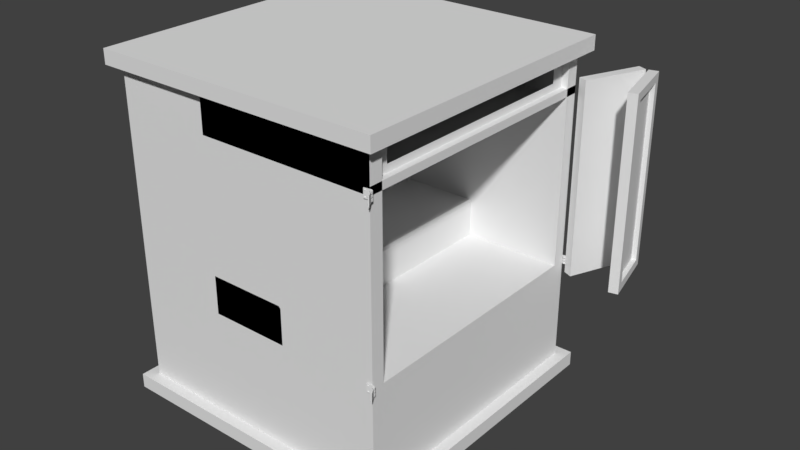 # Source: altar.blend  (saved by Blender 2.78.0; exported with 4.5.12 LTS)
import bpy
from mathutils import Matrix  # noqa: F401  (used for matrix-valued properties, if any)

bpy.ops.wm.read_factory_settings(use_empty=True)
scene = bpy.context.scene
scene.name = 'Scene'

# ---- collections
col_collection_1 = bpy.data.collections.new('Collection 1'); scene.collection.children.link(col_collection_1)

# ---- materials (node trees are filled in below, after node groups)
mat_material = bpy.data.materials.new('Material')
mat_material.alpha_threshold = 0.0
mat_material.use_transparent_shadow = False
mat_material.roughness = 0.5
mat_material.line_color = (0.0, 0.0, 0.0, 1.0)

# ---- material node trees

# ---- world
world_world = bpy.data.worlds.new('World'); scene.world = world_world
world_world.color = (0.05088, 0.05088, 0.05088)
world_world.use_sun_shadow = False
world_world.sun_shadow_jitter_overblur = 0.0
world_world.cycles.sampling_method = 'MANUAL'

# ---- meshes
me_cube_011 = bpy.data.meshes.new('Cube.011')
me_cube_011.from_pydata([(103.3, 0.6805, 0.9088), (103.3, 0.7383, 1.043), (103.9, 0.6854, 1.126), (103.3, 0.6289, 1.076), (103.3, 0.7225, 1.293), (103.3, 0.6549, 1.313), (102.9, 0.6997, 0.8893), (102.9, 0.66, 0.9012), (102.9, 0.6297, 0.9993), (103.4, 0.6495, 0.9687), (103.4, 0.7137, 0.9494), (102.9, 0.7337, 0.9681), (103.7, 0.6827, 0.9984), (103.7, 0.7167, 1.077), (103.7, 0.6524, 1.097), (102.9, 0.6204, 1.146), (102.9, 0.749, 1.108), (103.7, 0.7074, 1.224), (103.4, 0.7385, 1.175), (103.4, 0.6344, 1.206), (103.7, 0.6676, 1.236), (102.9, 0.7397, 1.254), (103.4, 0.6894, 1.334), (102.9, 0.6357, 1.286), (102.9, 0.7094, 1.353), (102.9, 0.6697, 1.364), (103.3, 0.6805, 2.781), (103.3, 0.7383, 2.915), (103.9, 0.6854, 2.999), (103.3, 0.6289, 2.948), (103.3, 0.7225, 3.165), (103.3, 0.6549, 3.185), (102.9, 0.6997, 2.762), (102.9, 0.66, 2.773), (102.9, 0.6297, 2.872), (103.4, 0.6495, 2.841), (103.4, 0.7137, 2.822), (102.9, 0.7337, 2.84), (103.7, 0.6827, 2.871), (103.7, 0.7167, 2.95), (103.7, 0.6524, 2.969), (102.9, 0.6204, 3.018), (102.9, 0.749, 2.98), (103.7, 0.7074, 3.096), (103.4, 0.7385, 3.047), (103.4, 0.6344, 3.079), (103.7, 0.6676, 3.108), (102.9, 0.7397, 3.127), (103.4, 0.6894, 3.206), (102.9, 0.6357, 3.158), (102.9, 0.7094, 3.225), (102.9, 0.6697, 3.237), (102.0, 0.5496, 0.7057), (102.0, 0.5496, 1.625), (102.0, 1.192, 0.7057), (102.0, 1.192, 1.625), (102.9, 0.5496, 0.7057), (102.9, 0.5496, 1.625), (102.9, 1.192, 0.7057), (102.9, 1.192, 1.625), (102.0, 1.192, 2.547), (102.0, 1.192, 1.628), (102.0, 0.5496, 2.547), (102.0, 0.5496, 1.628), (102.0, 0.5496, 1.464), (102.0, 0.5496, 0.8676), (102.0, 1.192, 0.8676), (102.0, 1.192, 1.464), (102.9, 1.192, 0.8676), (102.9, 1.192, 1.464), (102.9, 0.5496, 0.8676), (102.9, 0.5496, 1.464), (102.9, 0.5496, 1.628), (102.9, 0.5496, 2.547), (102.9, 1.192, 1.628), (102.9, 1.192, 2.547), (102.0, 0.5496, 2.385), (102.0, 0.5496, 1.789), (102.0, 1.192, 1.789), (102.0, 1.192, 2.385), (102.9, 1.192, 1.789), (102.9, 1.192, 2.385), (102.9, 0.5496, 1.789), (102.9, 0.5496, 2.385), (102.0, 1.192, 3.47), (102.0, 1.192, 2.55), (102.0, 0.5496, 3.47), (102.0, 0.5496, 2.55), (102.9, 0.5496, 2.55), (102.9, 0.5496, 3.47), (102.9, 1.192, 2.55), (102.9, 1.192, 3.47), (102.0, 0.5496, 3.308), (102.0, 0.5496, 2.712), (102.0, 1.192, 2.712), (102.0, 1.192, 3.308), (102.9, 1.192, 2.712), (102.9, 1.192, 3.308), (102.9, 0.5496, 2.712), (102.9, 0.5496, 3.308), (102.0, 1.192, 3.308), (102.9, 1.192, 3.308), (102.0, 1.192, 3.415), (102.9, 1.192, 3.415)], [], [(0, 7, 6), (0, 6, 10), (0, 10, 12), (0, 12, 9), (1, 11, 16), (2, 13, 17), (3, 14, 19), (1, 16, 18), (2, 17, 20), (3, 19, 15), (4, 21, 24), (5, 22, 25), (23, 5, 25), (25, 22, 24), (22, 4, 24), (15, 19, 23), (19, 5, 23), (20, 22, 5), (20, 17, 22), (17, 4, 22), (18, 21, 4), (18, 16, 21), (19, 20, 5), (19, 14, 20), (14, 2, 20), (17, 18, 4), (17, 13, 18), (13, 1, 18), (8, 3, 15), (9, 14, 3), (9, 12, 14), (12, 2, 14), (12, 13, 2), (12, 10, 13), (10, 1, 13), (10, 11, 1), (10, 6, 11), (8, 9, 3), (8, 7, 9), (7, 0, 9), (26, 33, 32), (26, 32, 36), (26, 36, 38), (26, 38, 35), (27, 37, 42), (28, 39, 43), (29, 40, 45), (27, 42, 44), (28, 43, 46), (29, 45, 41), (30, 47, 50), (31, 48, 51), (49, 31, 51), (51, 48, 50), (48, 30, 50), (41, 45, 49), (45, 31, 49), (46, 48, 31), (46, 43, 48), (43, 30, 48), (44, 47, 30), (44, 42, 47), (45, 46, 31), (45, 40, 46), (40, 28, 46), (43, 44, 30), (43, 39, 44), (39, 27, 44), (34, 29, 41), (35, 40, 29), (35, 38, 40), (38, 28, 40), (38, 39, 28), (38, 36, 39), (36, 27, 39), (36, 37, 27), (36, 32, 37), (34, 35, 29), (34, 33, 35), (33, 26, 35), (56, 70, 65, 52), (54, 66, 68, 58), (58, 68, 70, 56), (52, 65, 66, 54), (54, 58, 56, 52), (59, 55, 53, 57), (71, 57, 53, 64), (72, 82, 77, 63), (69, 59, 57, 71), (67, 55, 59, 69), (71, 64, 65, 70), (69, 71, 70, 68), (64, 67, 66, 65), (64, 53, 55, 67), (61, 78, 80, 74), (74, 80, 82, 72), (63, 77, 78, 61), (61, 74, 72, 63), (75, 60, 62, 73), (83, 73, 62, 76), (81, 75, 73, 83), (79, 60, 75, 81), (83, 76, 77, 82), (81, 83, 82, 80), (76, 79, 78, 77), (76, 62, 60, 79), (88, 98, 93, 87), (85, 94, 96, 90), (90, 96, 98, 88), (87, 93, 94, 85), (85, 90, 88, 87), (91, 84, 86, 89), (99, 89, 86, 92), (97, 91, 89, 99), (95, 84, 91, 97), (99, 92, 93, 98), (97, 99, 98, 96), (92, 95, 94, 93), (92, 86, 84, 95), (100, 101, 103, 102)])
me_cube_011.polygons.foreach_set('use_smooth', [1, 1, 1, 1, 1, 1, 1, 1, 1, 1, 1, 1, 1, 1, 1, 1, 1, 1, 1, 1, 1, 1, 1, 1, 1, 1, 1, 1, 1, 1, 1, 1, 1, 1, 1, 1, 1, 1, 1, 1, 1, 1, 1, 1, 1, 1, 1, 1, 1, 1, 1, 1, 1, 1, 1, 1, 1, 1, 1, 1, 1, 1, 1, 1, 1, 1, 1, 1, 1, 1, 1, 1, 1, 1, 1, 1, 1, 1, 1, 1, 0, 0, 0, 0, 0, 0, 0, 0, 0, 0, 0, 0, 0, 0, 0, 0, 0, 0, 0, 0, 0, 0, 0, 0, 0, 0, 0, 0, 0, 0, 0, 0, 0, 0, 0, 0, 0, 0, 0, 0])
me_cube_011.use_remesh_preserve_volume = False
me_cube_011.use_remesh_preserve_attributes = False
me_cube_011.use_mirror_vertex_groups = False
me_cube_011.update()
me_cube_010 = bpy.data.meshes.new('Cube.010')
me_cube_010.from_pydata([(102.0, 1.192, 3.308), (102.9, 1.192, 3.308), (102.0, 1.192, 3.308), (102.9, 1.192, 3.308), (110.2, 1.802, 2.754), (110.7, 1.849, 2.887), (110.7, 1.786, 2.973), (109.7, 1.76, 2.923), (110.6, 1.837, 3.137), (110.0, 1.782, 3.16), (110.0, 1.835, 2.733), (109.7, 1.802, 2.747), (109.4, 1.778, 2.846), (110.0, 1.774, 2.816), (110.5, 1.826, 2.794), (110.3, 1.862, 2.811), (110.5, 1.789, 2.845), (110.8, 1.816, 2.922), (110.3, 1.764, 2.944), (109.3, 1.771, 2.993), (110.4, 1.875, 2.95), (110.7, 1.809, 3.07), (110.8, 1.847, 3.019), (109.8, 1.762, 3.054), (110.4, 1.777, 3.083), (110.4, 1.868, 3.097), (110.3, 1.807, 3.179), (109.5, 1.784, 3.132), (110.1, 1.844, 3.196), (109.7, 1.811, 3.21), (110.2, 1.796, 0.8751), (110.7, 1.843, 1.007), (110.7, 1.78, 1.094), (109.7, 1.755, 1.044), (110.6, 1.831, 1.258), (110.0, 1.776, 1.28), (110.0, 1.829, 0.854), (109.7, 1.796, 0.8673), (109.4, 1.772, 0.9665), (110.0, 1.768, 0.9362), (110.5, 1.82, 0.9146), (110.3, 1.856, 0.9316), (110.5, 1.783, 0.9654), (110.8, 1.811, 1.043), (110.3, 1.758, 1.065), (109.3, 1.765, 1.114), (110.4, 1.869, 1.071), (110.7, 1.803, 1.19), (110.8, 1.841, 1.139), (109.9, 1.756, 1.174), (110.4, 1.771, 1.204), (110.4, 1.862, 1.218), (110.3, 1.801, 1.3), (109.5, 1.778, 1.253), (110.1, 1.838, 1.317), (109.8, 1.806, 1.33), (101.8, 1.186, 0.8597), (101.8, 1.188, 1.456), (102.6, 1.149, 0.8615), (102.6, 1.151, 1.457), (101.8, 1.189, 1.781), (101.8, 1.191, 2.377), (102.6, 1.152, 1.783), (102.6, 1.154, 2.379), (101.8, 1.192, 2.704), (101.8, 1.193, 3.3), (102.6, 1.155, 2.706), (102.6, 1.157, 3.302), (104.5, 1.432, 0.6872), (104.5, 1.435, 1.607), (110.2, 1.95, 0.665), (110.2, 1.953, 1.585), (105.3, 1.395, 0.689), (105.3, 1.398, 1.609), (110.9, 1.913, 0.6668), (110.9, 1.916, 1.587), (110.2, 1.956, 2.506), (110.2, 1.953, 1.587), (104.5, 1.437, 2.529), (104.5, 1.435, 1.609), (104.5, 1.434, 1.445), (104.5, 1.432, 0.8491), (110.2, 1.95, 0.8269), (110.2, 1.952, 1.423), (110.9, 1.914, 0.8287), (110.9, 1.916, 1.425), (105.3, 1.396, 0.8509), (105.3, 1.398, 1.447), (105.3, 1.398, 1.611), (105.3, 1.401, 2.531), (110.9, 1.916, 1.589), (110.9, 1.919, 2.508), (104.5, 1.437, 2.367), (104.5, 1.435, 1.771), (110.2, 1.953, 1.749), (110.2, 1.955, 2.345), (110.9, 1.917, 1.75), (110.9, 1.919, 2.346), (105.3, 1.399, 1.773), (105.3, 1.401, 2.369), (110.2, 1.958, 3.429), (110.2, 1.956, 2.509), (104.5, 1.44, 3.451), (104.5, 1.437, 2.532), (105.3, 1.401, 2.534), (105.3, 1.404, 3.453), (110.9, 1.919, 2.511), (110.9, 1.922, 3.431), (104.5, 1.44, 3.29), (104.5, 1.438, 2.694), (110.2, 1.956, 2.671), (110.2, 1.958, 3.267), (110.9, 1.92, 2.673), (110.9, 1.922, 3.269), (105.3, 1.402, 2.695), (105.3, 1.403, 3.291), (105.3, 1.396, 0.8509), (105.3, 1.398, 1.447), (104.5, 1.432, 0.8491), (104.5, 1.434, 1.445), (105.3, 1.399, 1.773), (105.3, 1.401, 2.369), (104.5, 1.435, 1.771), (104.5, 1.437, 2.367), (105.3, 1.402, 2.695), (105.3, 1.404, 3.291), (104.5, 1.438, 2.694), (104.5, 1.44, 3.29), (102.8, 1.394, 2.695), (101.9, 1.311, 2.699), (102.2, 1.361, 2.697), (104.3, 1.2, 2.704), (105.1, 1.28, 2.701), (104.9, 1.232, 2.703), (102.9, 1.397, 3.291), (101.9, 1.311, 3.295), (102.2, 1.362, 3.293), (104.2, 1.2, 3.3), (105.1, 1.281, 3.297), (104.8, 1.234, 3.299), (102.9, 1.391, 1.773), (101.9, 1.308, 1.776), (102.2, 1.358, 1.774), (104.3, 1.197, 1.782), (105.1, 1.277, 1.778), (104.9, 1.23, 1.78), (102.9, 1.394, 2.368), (101.9, 1.308, 2.372), (102.2, 1.359, 2.37), (104.3, 1.197, 2.378), (105.1, 1.278, 2.374), (104.9, 1.231, 2.376), (105.1, 1.278, 1.452), (104.2, 1.195, 1.456), (104.8, 1.229, 1.454), (102.0, 1.31, 1.45), (102.8, 1.39, 1.447), (102.2, 1.357, 1.448), (102.8, 1.387, 0.8508), (101.9, 1.306, 0.8542), (102.2, 1.355, 0.8521), (104.2, 1.192, 0.8599), (105.1, 1.279, 0.8562), (104.8, 1.227, 0.8585), (101.8, 1.193, 3.3), (102.6, 1.157, 3.302), (104.5, 1.44, 3.29), (105.3, 1.404, 3.291), (104.8, 1.234, 3.299), (105.1, 1.281, 3.297), (102.9, 1.397, 3.291), (102.2, 1.362, 3.293), (104.2, 1.2, 3.3), (101.9, 1.311, 3.295), (101.8, 1.194, 3.407), (102.6, 1.157, 3.409), (104.5, 1.44, 3.397), (105.3, 1.404, 3.399), (104.8, 1.234, 3.406), (105.1, 1.281, 3.404), (102.9, 1.397, 3.398), (102.2, 1.362, 3.4), (104.2, 1.201, 3.408), (101.9, 1.311, 3.402), (102.6, 1.149, 0.758), (101.8, 1.185, 0.7562), (105.3, 1.396, 0.7474), (104.5, 1.432, 0.7456), (104.8, 1.227, 0.755), (105.1, 1.278, 0.7527), (104.2, 1.192, 0.7564), (102.8, 1.387, 0.7472), (102.2, 1.354, 0.7486), (101.9, 1.306, 0.7507)], [], [(0, 1, 3, 2), (4, 11, 10), (4, 10, 14), (4, 14, 16), (4, 16, 13), (5, 15, 20), (6, 17, 21), (7, 18, 23), (5, 20, 22), (6, 21, 24), (7, 23, 19), (8, 25, 28), (9, 26, 29), (27, 9, 29), (29, 26, 28), (26, 8, 28), (19, 23, 27), (23, 9, 27), (24, 26, 9), (24, 21, 26), (21, 8, 26), (22, 25, 8), (22, 20, 25), (23, 24, 9), (23, 18, 24), (18, 6, 24), (21, 22, 8), (21, 17, 22), (17, 5, 22), (12, 7, 19), (13, 18, 7), (13, 16, 18), (16, 6, 18), (16, 17, 6), (16, 14, 17), (14, 5, 17), (14, 15, 5), (14, 10, 15), (12, 13, 7), (12, 11, 13), (11, 4, 13), (30, 37, 36), (30, 36, 40), (30, 40, 42), (30, 42, 39), (31, 41, 46), (32, 43, 47), (33, 44, 49), (31, 46, 48), (32, 47, 50), (33, 49, 45), (34, 51, 54), (35, 52, 55), (53, 35, 55), (55, 52, 54), (52, 34, 54), (45, 49, 53), (49, 35, 53), (50, 52, 35), (50, 47, 52), (47, 34, 52), (48, 51, 34), (48, 46, 51), (49, 50, 35), (49, 44, 50), (44, 32, 50), (47, 48, 34), (47, 43, 48), (43, 31, 48), (38, 33, 45), (39, 44, 33), (39, 42, 44), (42, 32, 44), (42, 43, 32), (42, 40, 43), (40, 31, 43), (40, 41, 31), (40, 36, 41), (38, 39, 33), (38, 37, 39), (37, 30, 39), (64, 65, 135, 129), (59, 58, 161, 153), (60, 61, 147, 141), (72, 86, 81, 68), (70, 82, 84, 74), (74, 84, 86, 72), (68, 81, 82, 70), (70, 74, 72, 68), (75, 71, 69, 73), (87, 73, 69, 80), (88, 98, 93, 79), (85, 75, 73, 87), (83, 71, 75, 85), (87, 80, 81, 86), (85, 87, 86, 84), (83, 85, 84, 82), (80, 83, 82, 81), (80, 69, 71, 83), (77, 94, 96, 90), (90, 96, 98, 88), (79, 93, 94, 77), (77, 90, 88, 79), (91, 76, 78, 89), (99, 89, 78, 92), (97, 91, 89, 99), (95, 76, 91, 97), (99, 92, 93, 98), (97, 99, 98, 96), (95, 97, 96, 94), (92, 95, 94, 93), (92, 78, 76, 95), (104, 114, 109, 103), (101, 110, 112, 106), (106, 112, 114, 104), (103, 109, 110, 101), (101, 106, 104, 103), (107, 100, 102, 105), (115, 105, 102, 108), (113, 107, 105, 115), (111, 100, 107, 113), (115, 108, 109, 114), (113, 115, 114, 112), (111, 113, 112, 110), (108, 111, 110, 109), (108, 102, 100, 111), (119, 117, 116, 118), (123, 121, 120, 122), (127, 125, 124, 126), (160, 158, 191, 192), (62, 60, 141, 143), (63, 62, 143, 149), (66, 64, 129, 131), (56, 57, 155, 159), (156, 152, 117, 119), (67, 66, 131, 137), (57, 59, 153, 155), (144, 140, 122, 120), (135, 65, 164, 173), (136, 135, 173, 171), (128, 134, 127, 126), (138, 132, 124, 125), (146, 150, 121, 123), (61, 63, 149, 147), (140, 146, 123, 122), (150, 144, 120, 121), (152, 162, 116, 117), (56, 159, 193, 185), (158, 156, 119, 118), (138, 125, 167, 169), (125, 127, 166, 167), (132, 138, 139, 133), (133, 139, 137, 131), (134, 128, 130, 136), (136, 130, 129, 135), (128, 132, 133, 130), (130, 133, 131, 129), (150, 146, 148, 151), (151, 148, 147, 149), (144, 150, 151, 145), (145, 151, 149, 143), (146, 140, 142, 148), (148, 142, 141, 147), (140, 144, 145, 142), (142, 145, 143, 141), (162, 152, 154, 163), (163, 154, 153, 161), (156, 158, 160, 157), (157, 160, 159, 155), (118, 116, 186, 187), (159, 160, 192, 193), (152, 156, 157, 154), (154, 157, 155, 153), (132, 128, 126, 124), (166, 170, 180, 176), (172, 168, 178, 182), (173, 164, 174, 183), (168, 169, 179, 178), (134, 136, 171, 170), (67, 137, 172, 165), (127, 134, 170, 166), (139, 138, 169, 168), (137, 139, 168, 172), (180, 179, 177, 176), (174, 175, 182, 183), (179, 180, 181, 178), (178, 181, 183, 182), (171, 173, 183, 181), (170, 171, 181, 180), (169, 167, 177, 179), (167, 166, 176, 177), (165, 172, 182, 175), (184, 185, 193, 190), (189, 191, 187, 186), (191, 189, 188, 192), (192, 188, 190, 193), (116, 162, 189, 186), (58, 56, 185, 184), (162, 163, 188, 189), (163, 161, 190, 188), (158, 118, 187, 191), (161, 58, 184, 190)])
me_cube_010.polygons.foreach_set('use_smooth', [0, 1, 1, 1, 1, 1, 1, 1, 1, 1, 1, 1, 1, 1, 1, 1, 1, 1, 1, 1, 1, 1, 1, 1, 1, 1, 1, 1, 1, 1, 1, 1, 1, 1, 1, 1, 1, 1, 1, 1, 1, 1, 1, 1, 1, 1, 1, 1, 1, 1, 1, 1, 1, 1, 1, 1, 1, 1, 1, 1, 1, 1, 1, 1, 1, 1, 1, 1, 1, 1, 1, 1, 1, 1, 1, 1, 1, 1, 1, 1, 1, 0, 0, 0, 0, 0, 0, 0, 0, 0, 0, 0, 0, 0, 0, 0, 0, 0, 0, 0, 0, 0, 0, 0, 0, 0, 0, 0, 0, 0, 0, 0, 0, 0, 0, 0, 0, 0, 0, 0, 0, 0, 0, 0, 0, 0, 0, 0, 0, 0, 0, 0, 0, 0, 0, 0, 0, 0, 0, 0, 0, 0, 0, 0, 0, 0, 0, 0, 0, 0, 0, 0, 0, 0, 0, 0, 0, 0, 0, 0, 0, 0, 0, 0, 0, 0, 0, 0, 0, 0, 0, 0, 0, 0, 0, 0, 0, 0, 0, 0, 0, 0, 0, 0, 0, 0, 0, 0, 0, 0, 0, 0, 0, 0, 0, 0, 0, 0, 0, 0, 0, 0])
me_cube_010.use_remesh_preserve_volume = False
me_cube_010.use_remesh_preserve_attributes = False
me_cube_010.use_mirror_vertex_groups = False
me_cube_010.update()
me_cube_009 = bpy.data.meshes.new('Cube.009')
me_cube_009.from_pydata([(102.0, 1.192, 3.308), (102.9, 1.192, 3.308), (102.0, 1.192, 3.308), (102.9, 1.192, 3.308), (110.2, 1.802, 2.754), (110.7, 1.849, 2.887), (110.7, 1.786, 2.973), (109.7, 1.76, 2.923), (110.6, 1.837, 3.137), (110.0, 1.782, 3.16), (110.0, 1.835, 2.733), (109.7, 1.802, 2.747), (109.4, 1.778, 2.846), (110.0, 1.774, 2.816), (110.5, 1.826, 2.794), (110.3, 1.862, 2.811), (110.5, 1.789, 2.845), (110.8, 1.816, 2.922), (110.3, 1.764, 2.944), (109.3, 1.771, 2.993), (110.4, 1.875, 2.95), (110.7, 1.809, 3.07), (110.8, 1.847, 3.019), (109.8, 1.762, 3.054), (110.4, 1.777, 3.083), (110.4, 1.868, 3.097), (110.3, 1.807, 3.179), (109.5, 1.784, 3.132), (110.1, 1.844, 3.196), (109.7, 1.811, 3.21), (110.2, 1.796, 0.8751), (110.7, 1.843, 1.007), (110.7, 1.78, 1.094), (109.7, 1.755, 1.044), (110.6, 1.831, 1.258), (110.0, 1.776, 1.28), (110.0, 1.829, 0.854), (109.7, 1.796, 0.8673), (109.4, 1.772, 0.9665), (110.0, 1.768, 0.9362), (110.5, 1.82, 0.9146), (110.3, 1.856, 0.9316), (110.5, 1.783, 0.9654), (110.8, 1.811, 1.043), (110.3, 1.758, 1.065), (109.3, 1.765, 1.114), (110.4, 1.869, 1.071), (110.7, 1.803, 1.19), (110.8, 1.841, 1.139), (109.9, 1.756, 1.174), (110.4, 1.771, 1.204), (110.4, 1.862, 1.218), (110.3, 1.801, 1.3), (109.5, 1.778, 1.253), (110.1, 1.838, 1.317), (109.8, 1.806, 1.33), (101.8, 1.186, 0.8597), (101.8, 1.188, 1.456), (102.6, 1.149, 0.8615), (102.6, 1.151, 1.457), (101.8, 1.189, 1.781), (101.8, 1.191, 2.377), (102.6, 1.152, 1.783), (102.6, 1.154, 2.379), (101.8, 1.192, 2.704), (101.8, 1.193, 3.3), (102.6, 1.155, 2.706), (102.6, 1.157, 3.302), (104.5, 1.432, 0.6872), (104.5, 1.435, 1.607), (110.2, 1.95, 0.665), (110.2, 1.953, 1.585), (105.3, 1.395, 0.689), (105.3, 1.398, 1.609), (110.9, 1.913, 0.6668), (110.9, 1.916, 1.587), (110.2, 1.956, 2.506), (110.2, 1.953, 1.587), (104.5, 1.437, 2.529), (104.5, 1.435, 1.609), (104.5, 1.434, 1.445), (104.5, 1.432, 0.8491), (110.2, 1.95, 0.8269), (110.2, 1.952, 1.423), (110.9, 1.914, 0.8287), (110.9, 1.916, 1.425), (105.3, 1.396, 0.8509), (105.3, 1.398, 1.447), (105.3, 1.398, 1.611), (105.3, 1.401, 2.531), (110.9, 1.916, 1.589), (110.9, 1.919, 2.508), (104.5, 1.437, 2.367), (104.5, 1.435, 1.771), (110.2, 1.953, 1.749), (110.2, 1.955, 2.345), (110.9, 1.917, 1.75), (110.9, 1.919, 2.346), (105.3, 1.399, 1.773), (105.3, 1.401, 2.369), (110.2, 1.958, 3.429), (110.2, 1.956, 2.509), (104.5, 1.44, 3.451), (104.5, 1.437, 2.532), (105.3, 1.401, 2.534), (105.3, 1.404, 3.453), (110.9, 1.919, 2.511), (110.9, 1.922, 3.431), (104.5, 1.44, 3.29), (104.5, 1.438, 2.694), (110.2, 1.956, 2.671), (110.2, 1.958, 3.267), (110.9, 1.92, 2.673), (110.9, 1.922, 3.269), (105.3, 1.402, 2.695), (105.3, 1.403, 3.291), (105.3, 1.396, 0.8509), (105.3, 1.398, 1.447), (104.5, 1.432, 0.8491), (104.5, 1.434, 1.445), (105.3, 1.399, 1.773), (105.3, 1.401, 2.369), (104.5, 1.435, 1.771), (104.5, 1.437, 2.367), (105.3, 1.402, 2.695), (105.3, 1.404, 3.291), (104.5, 1.438, 2.694), (104.5, 1.44, 3.29), (102.8, 1.394, 2.695), (101.9, 1.311, 2.699), (102.2, 1.361, 2.697), (104.3, 1.2, 2.704), (105.1, 1.28, 2.701), (104.9, 1.232, 2.703), (102.9, 1.397, 3.291), (101.9, 1.311, 3.295), (102.2, 1.362, 3.293), (104.2, 1.2, 3.3), (105.1, 1.281, 3.297), (104.8, 1.234, 3.299), (102.9, 1.391, 1.773), (101.9, 1.308, 1.776), (102.2, 1.358, 1.774), (104.3, 1.197, 1.782), (105.1, 1.277, 1.778), (104.9, 1.23, 1.78), (102.9, 1.394, 2.368), (101.9, 1.308, 2.372), (102.2, 1.359, 2.37), (104.3, 1.197, 2.378), (105.1, 1.278, 2.374), (104.9, 1.231, 2.376), (105.1, 1.278, 1.452), (104.2, 1.195, 1.456), (104.8, 1.229, 1.454), (102.0, 1.31, 1.45), (102.8, 1.39, 1.447), (102.2, 1.357, 1.448), (102.8, 1.387, 0.8508), (101.9, 1.306, 0.8542), (102.2, 1.355, 0.8521), (104.2, 1.192, 0.8599), (105.1, 1.279, 0.8562), (104.8, 1.227, 0.8585), (101.8, 1.193, 3.3), (102.6, 1.157, 3.302), (104.5, 1.44, 3.29), (105.3, 1.404, 3.291), (104.8, 1.234, 3.299), (105.1, 1.281, 3.297), (102.9, 1.397, 3.291), (102.2, 1.362, 3.293), (104.2, 1.2, 3.3), (101.9, 1.311, 3.295), (101.8, 1.194, 3.407), (102.6, 1.157, 3.409), (104.5, 1.44, 3.397), (105.3, 1.404, 3.399), (104.8, 1.234, 3.406), (105.1, 1.281, 3.404), (102.9, 1.397, 3.398), (102.2, 1.362, 3.4), (104.2, 1.201, 3.408), (101.9, 1.311, 3.402), (102.6, 1.149, 0.758), (101.8, 1.185, 0.7562), (105.3, 1.396, 0.7474), (104.5, 1.432, 0.7456), (104.8, 1.227, 0.755), (105.1, 1.278, 0.7527), (104.2, 1.192, 0.7564), (102.8, 1.387, 0.7472), (102.2, 1.354, 0.7486), (101.9, 1.306, 0.7507)], [], [(0, 1, 3, 2), (4, 11, 10), (4, 10, 14), (4, 14, 16), (4, 16, 13), (5, 15, 20), (6, 17, 21), (7, 18, 23), (5, 20, 22), (6, 21, 24), (7, 23, 19), (8, 25, 28), (9, 26, 29), (27, 9, 29), (29, 26, 28), (26, 8, 28), (19, 23, 27), (23, 9, 27), (24, 26, 9), (24, 21, 26), (21, 8, 26), (22, 25, 8), (22, 20, 25), (23, 24, 9), (23, 18, 24), (18, 6, 24), (21, 22, 8), (21, 17, 22), (17, 5, 22), (12, 7, 19), (13, 18, 7), (13, 16, 18), (16, 6, 18), (16, 17, 6), (16, 14, 17), (14, 5, 17), (14, 15, 5), (14, 10, 15), (12, 13, 7), (12, 11, 13), (11, 4, 13), (30, 37, 36), (30, 36, 40), (30, 40, 42), (30, 42, 39), (31, 41, 46), (32, 43, 47), (33, 44, 49), (31, 46, 48), (32, 47, 50), (33, 49, 45), (34, 51, 54), (35, 52, 55), (53, 35, 55), (55, 52, 54), (52, 34, 54), (45, 49, 53), (49, 35, 53), (50, 52, 35), (50, 47, 52), (47, 34, 52), (48, 51, 34), (48, 46, 51), (49, 50, 35), (49, 44, 50), (44, 32, 50), (47, 48, 34), (47, 43, 48), (43, 31, 48), (38, 33, 45), (39, 44, 33), (39, 42, 44), (42, 32, 44), (42, 43, 32), (42, 40, 43), (40, 31, 43), (40, 41, 31), (40, 36, 41), (38, 39, 33), (38, 37, 39), (37, 30, 39), (64, 65, 135, 129), (59, 58, 161, 153), (60, 61, 147, 141), (72, 86, 81, 68), (70, 82, 84, 74), (74, 84, 86, 72), (68, 81, 82, 70), (70, 74, 72, 68), (75, 71, 69, 73), (87, 73, 69, 80), (88, 98, 93, 79), (85, 75, 73, 87), (83, 71, 75, 85), (87, 80, 81, 86), (85, 87, 86, 84), (83, 85, 84, 82), (80, 83, 82, 81), (80, 69, 71, 83), (77, 94, 96, 90), (90, 96, 98, 88), (79, 93, 94, 77), (77, 90, 88, 79), (91, 76, 78, 89), (99, 89, 78, 92), (97, 91, 89, 99), (95, 76, 91, 97), (99, 92, 93, 98), (97, 99, 98, 96), (95, 97, 96, 94), (92, 95, 94, 93), (92, 78, 76, 95), (104, 114, 109, 103), (101, 110, 112, 106), (106, 112, 114, 104), (103, 109, 110, 101), (101, 106, 104, 103), (107, 100, 102, 105), (115, 105, 102, 108), (113, 107, 105, 115), (111, 100, 107, 113), (115, 108, 109, 114), (113, 115, 114, 112), (111, 113, 112, 110), (108, 111, 110, 109), (108, 102, 100, 111), (119, 117, 116, 118), (123, 121, 120, 122), (127, 125, 124, 126), (160, 158, 191, 192), (62, 60, 141, 143), (63, 62, 143, 149), (66, 64, 129, 131), (56, 57, 155, 159), (156, 152, 117, 119), (67, 66, 131, 137), (57, 59, 153, 155), (144, 140, 122, 120), (135, 65, 164, 173), (136, 135, 173, 171), (128, 134, 127, 126), (138, 132, 124, 125), (146, 150, 121, 123), (61, 63, 149, 147), (140, 146, 123, 122), (150, 144, 120, 121), (152, 162, 116, 117), (56, 159, 193, 185), (158, 156, 119, 118), (138, 125, 167, 169), (125, 127, 166, 167), (132, 138, 139, 133), (133, 139, 137, 131), (134, 128, 130, 136), (136, 130, 129, 135), (128, 132, 133, 130), (130, 133, 131, 129), (150, 146, 148, 151), (151, 148, 147, 149), (144, 150, 151, 145), (145, 151, 149, 143), (146, 140, 142, 148), (148, 142, 141, 147), (140, 144, 145, 142), (142, 145, 143, 141), (162, 152, 154, 163), (163, 154, 153, 161), (156, 158, 160, 157), (157, 160, 159, 155), (118, 116, 186, 187), (159, 160, 192, 193), (152, 156, 157, 154), (154, 157, 155, 153), (132, 128, 126, 124), (166, 170, 180, 176), (172, 168, 178, 182), (173, 164, 174, 183), (168, 169, 179, 178), (134, 136, 171, 170), (67, 137, 172, 165), (127, 134, 170, 166), (139, 138, 169, 168), (137, 139, 168, 172), (180, 179, 177, 176), (174, 175, 182, 183), (179, 180, 181, 178), (178, 181, 183, 182), (171, 173, 183, 181), (170, 171, 181, 180), (169, 167, 177, 179), (167, 166, 176, 177), (165, 172, 182, 175), (184, 185, 193, 190), (189, 191, 187, 186), (191, 189, 188, 192), (192, 188, 190, 193), (116, 162, 189, 186), (58, 56, 185, 184), (162, 163, 188, 189), (163, 161, 190, 188), (158, 118, 187, 191), (161, 58, 184, 190)])
me_cube_009.polygons.foreach_set('use_smooth', [0, 1, 1, 1, 1, 1, 1, 1, 1, 1, 1, 1, 1, 1, 1, 1, 1, 1, 1, 1, 1, 1, 1, 1, 1, 1, 1, 1, 1, 1, 1, 1, 1, 1, 1, 1, 1, 1, 1, 1, 1, 1, 1, 1, 1, 1, 1, 1, 1, 1, 1, 1, 1, 1, 1, 1, 1, 1, 1, 1, 1, 1, 1, 1, 1, 1, 1, 1, 1, 1, 1, 1, 1, 1, 1, 1, 1, 1, 1, 1, 1, 0, 0, 0, 0, 0, 0, 0, 0, 0, 0, 0, 0, 0, 0, 0, 0, 0, 0, 0, 0, 0, 0, 0, 0, 0, 0, 0, 0, 0, 0, 0, 0, 0, 0, 0, 0, 0, 0, 0, 0, 0, 0, 0, 0, 0, 0, 0, 0, 0, 0, 0, 0, 0, 0, 0, 0, 0, 0, 0, 0, 0, 0, 0, 0, 0, 0, 0, 0, 0, 0, 0, 0, 0, 0, 0, 0, 0, 0, 0, 0, 0, 0, 0, 0, 0, 0, 0, 0, 0, 0, 0, 0, 0, 0, 0, 0, 0, 0, 0, 0, 0, 0, 0, 0, 0, 0, 0, 0, 0, 0, 0, 0, 0, 0, 0, 0, 0, 0, 0, 0, 0])
me_cube_009.use_remesh_preserve_volume = False
me_cube_009.use_remesh_preserve_attributes = False
me_cube_009.use_mirror_vertex_groups = False
me_cube_009.update()
me_cube_008 = bpy.data.meshes.new('Cube.008')
me_cube_008.from_pydata([(103.3, 0.6805, 0.9088), (103.3, 0.7383, 1.043), (103.9, 0.6854, 1.126), (103.3, 0.6289, 1.076), (103.3, 0.7225, 1.293), (103.3, 0.6549, 1.313), (102.9, 0.6997, 0.8893), (102.9, 0.66, 0.9012), (102.9, 0.6297, 0.9993), (103.4, 0.6495, 0.9687), (103.4, 0.7137, 0.9494), (102.9, 0.7337, 0.9681), (103.7, 0.6827, 0.9984), (103.7, 0.7167, 1.077), (103.7, 0.6524, 1.097), (102.9, 0.6204, 1.146), (102.9, 0.749, 1.108), (103.7, 0.7074, 1.224), (103.4, 0.7385, 1.175), (103.4, 0.6344, 1.206), (103.7, 0.6676, 1.236), (102.9, 0.7397, 1.254), (103.4, 0.6894, 1.334), (102.9, 0.6357, 1.286), (102.9, 0.7094, 1.353), (102.9, 0.6697, 1.364), (103.3, 0.6805, 2.781), (103.3, 0.7383, 2.915), (103.9, 0.6854, 2.999), (103.3, 0.6289, 2.948), (103.3, 0.7225, 3.165), (103.3, 0.6549, 3.185), (102.9, 0.6997, 2.762), (102.9, 0.66, 2.773), (102.9, 0.6297, 2.872), (103.4, 0.6495, 2.841), (103.4, 0.7137, 2.822), (102.9, 0.7337, 2.84), (103.7, 0.6827, 2.871), (103.7, 0.7167, 2.95), (103.7, 0.6524, 2.969), (102.9, 0.6204, 3.018), (102.9, 0.749, 2.98), (103.7, 0.7074, 3.096), (103.4, 0.7385, 3.047), (103.4, 0.6344, 3.079), (103.7, 0.6676, 3.108), (102.9, 0.7397, 3.127), (103.4, 0.6894, 3.206), (102.9, 0.6357, 3.158), (102.9, 0.7094, 3.225), (102.9, 0.6697, 3.237), (102.0, 0.5496, 0.7057), (102.0, 0.5496, 1.625), (102.0, 1.192, 0.7057), (102.0, 1.192, 1.625), (102.9, 0.5496, 0.7057), (102.9, 0.5496, 1.625), (102.9, 1.192, 0.7057), (102.9, 1.192, 1.625), (102.0, 1.192, 2.547), (102.0, 1.192, 1.628), (102.0, 0.5496, 2.547), (102.0, 0.5496, 1.628), (102.0, 0.5496, 1.464), (102.0, 0.5496, 0.8676), (102.0, 1.192, 0.8676), (102.0, 1.192, 1.464), (102.9, 1.192, 0.8676), (102.9, 1.192, 1.464), (102.9, 0.5496, 0.8676), (102.9, 0.5496, 1.464), (102.9, 0.5496, 1.628), (102.9, 0.5496, 2.547), (102.9, 1.192, 1.628), (102.9, 1.192, 2.547), (102.0, 0.5496, 2.385), (102.0, 0.5496, 1.789), (102.0, 1.192, 1.789), (102.0, 1.192, 2.385), (102.9, 1.192, 1.789), (102.9, 1.192, 2.385), (102.9, 0.5496, 1.789), (102.9, 0.5496, 2.385), (102.0, 1.192, 3.47), (102.0, 1.192, 2.55), (102.0, 0.5496, 3.47), (102.0, 0.5496, 2.55), (102.9, 0.5496, 2.55), (102.9, 0.5496, 3.47), (102.9, 1.192, 2.55), (102.9, 1.192, 3.47), (102.0, 0.5496, 3.308), (102.0, 0.5496, 2.712), (102.0, 1.192, 2.712), (102.0, 1.192, 3.308), (102.9, 1.192, 2.712), (102.9, 1.192, 3.308), (102.9, 0.5496, 2.712), (102.9, 0.5496, 3.308), (102.0, 1.192, 3.308), (102.9, 1.192, 3.308), (102.0, 1.192, 3.415), (102.9, 1.192, 3.415)], [], [(0, 7, 6), (0, 6, 10), (0, 10, 12), (0, 12, 9), (1, 11, 16), (2, 13, 17), (3, 14, 19), (1, 16, 18), (2, 17, 20), (3, 19, 15), (4, 21, 24), (5, 22, 25), (23, 5, 25), (25, 22, 24), (22, 4, 24), (15, 19, 23), (19, 5, 23), (20, 22, 5), (20, 17, 22), (17, 4, 22), (18, 21, 4), (18, 16, 21), (19, 20, 5), (19, 14, 20), (14, 2, 20), (17, 18, 4), (17, 13, 18), (13, 1, 18), (8, 3, 15), (9, 14, 3), (9, 12, 14), (12, 2, 14), (12, 13, 2), (12, 10, 13), (10, 1, 13), (10, 11, 1), (10, 6, 11), (8, 9, 3), (8, 7, 9), (7, 0, 9), (26, 33, 32), (26, 32, 36), (26, 36, 38), (26, 38, 35), (27, 37, 42), (28, 39, 43), (29, 40, 45), (27, 42, 44), (28, 43, 46), (29, 45, 41), (30, 47, 50), (31, 48, 51), (49, 31, 51), (51, 48, 50), (48, 30, 50), (41, 45, 49), (45, 31, 49), (46, 48, 31), (46, 43, 48), (43, 30, 48), (44, 47, 30), (44, 42, 47), (45, 46, 31), (45, 40, 46), (40, 28, 46), (43, 44, 30), (43, 39, 44), (39, 27, 44), (34, 29, 41), (35, 40, 29), (35, 38, 40), (38, 28, 40), (38, 39, 28), (38, 36, 39), (36, 27, 39), (36, 37, 27), (36, 32, 37), (34, 35, 29), (34, 33, 35), (33, 26, 35), (56, 70, 65, 52), (54, 66, 68, 58), (58, 68, 70, 56), (52, 65, 66, 54), (54, 58, 56, 52), (59, 55, 53, 57), (71, 57, 53, 64), (72, 82, 77, 63), (69, 59, 57, 71), (67, 55, 59, 69), (71, 64, 65, 70), (69, 71, 70, 68), (64, 67, 66, 65), (64, 53, 55, 67), (61, 78, 80, 74), (74, 80, 82, 72), (63, 77, 78, 61), (61, 74, 72, 63), (75, 60, 62, 73), (83, 73, 62, 76), (81, 75, 73, 83), (79, 60, 75, 81), (83, 76, 77, 82), (81, 83, 82, 80), (76, 79, 78, 77), (76, 62, 60, 79), (88, 98, 93, 87), (85, 94, 96, 90), (90, 96, 98, 88), (87, 93, 94, 85), (85, 90, 88, 87), (91, 84, 86, 89), (99, 89, 86, 92), (97, 91, 89, 99), (95, 84, 91, 97), (99, 92, 93, 98), (97, 99, 98, 96), (92, 95, 94, 93), (92, 86, 84, 95), (100, 101, 103, 102)])
me_cube_008.polygons.foreach_set('use_smooth', [1, 1, 1, 1, 1, 1, 1, 1, 1, 1, 1, 1, 1, 1, 1, 1, 1, 1, 1, 1, 1, 1, 1, 1, 1, 1, 1, 1, 1, 1, 1, 1, 1, 1, 1, 1, 1, 1, 1, 1, 1, 1, 1, 1, 1, 1, 1, 1, 1, 1, 1, 1, 1, 1, 1, 1, 1, 1, 1, 1, 1, 1, 1, 1, 1, 1, 1, 1, 1, 1, 1, 1, 1, 1, 1, 1, 1, 1, 1, 1, 0, 0, 0, 0, 0, 0, 0, 0, 0, 0, 0, 0, 0, 0, 0, 0, 0, 0, 0, 0, 0, 0, 0, 0, 0, 0, 0, 0, 0, 0, 0, 0, 0, 0, 0, 0, 0, 0, 0, 0])
me_cube_008.use_remesh_preserve_volume = False
me_cube_008.use_remesh_preserve_attributes = False
me_cube_008.use_mirror_vertex_groups = False
me_cube_008.update()
me_cube_000 = bpy.data.meshes.new('Cube.000')
me_cube_000.from_pydata([(103.3, 0.6805, 0.9088), (103.3, 0.7383, 1.043), (103.9, 0.6854, 1.126), (103.3, 0.6289, 1.076), (103.3, 0.7225, 1.293), (103.3, 0.6549, 1.313), (102.9, 0.6997, 0.8893), (102.9, 0.66, 0.9012), (102.9, 0.6297, 0.9993), (103.4, 0.6495, 0.9687), (103.4, 0.7137, 0.9494), (102.9, 0.7337, 0.9681), (103.7, 0.6827, 0.9984), (103.7, 0.7167, 1.077), (103.7, 0.6524, 1.097), (102.9, 0.6204, 1.146), (102.9, 0.749, 1.108), (103.7, 0.7074, 1.224), (103.4, 0.7385, 1.175), (103.4, 0.6344, 1.206), (103.7, 0.6676, 1.236), (102.9, 0.7397, 1.254), (103.4, 0.6894, 1.334), (102.9, 0.6357, 1.286), (102.9, 0.7094, 1.353), (102.9, 0.6697, 1.364), (103.3, 0.6805, 2.781), (103.3, 0.7383, 2.915), (103.9, 0.6854, 2.999), (103.3, 0.6289, 2.948), (103.3, 0.7225, 3.165), (103.3, 0.6549, 3.185), (102.9, 0.6997, 2.762), (102.9, 0.66, 2.773), (102.9, 0.6297, 2.872), (103.4, 0.6495, 2.841), (103.4, 0.7137, 2.822), (102.9, 0.7337, 2.84), (103.7, 0.6827, 2.871), (103.7, 0.7167, 2.95), (103.7, 0.6524, 2.969), (102.9, 0.6204, 3.018), (102.9, 0.749, 2.98), (103.7, 0.7074, 3.096), (103.4, 0.7385, 3.047), (103.4, 0.6344, 3.079), (103.7, 0.6676, 3.108), (102.9, 0.7397, 3.127), (103.4, 0.6894, 3.206), (102.9, 0.6357, 3.158), (102.9, 0.7094, 3.225), (102.9, 0.6697, 3.237), (102.0, 0.5496, 0.7057), (102.0, 0.5496, 1.625), (102.0, 1.192, 0.7057), (102.0, 1.192, 1.625), (102.9, 0.5496, 0.7057), (102.9, 0.5496, 1.625), (102.9, 1.192, 0.7057), (102.9, 1.192, 1.625), (102.0, 1.192, 2.547), (102.0, 1.192, 1.628), (102.0, 0.5496, 2.547), (102.0, 0.5496, 1.628), (102.0, 0.5496, 1.464), (102.0, 0.5496, 0.8676), (102.0, 1.192, 0.8676), (102.0, 1.192, 1.464), (102.9, 1.192, 0.8676), (102.9, 1.192, 1.464), (102.9, 0.5496, 0.8676), (102.9, 0.5496, 1.464), (102.9, 0.5496, 1.628), (102.9, 0.5496, 2.547), (102.9, 1.192, 1.628), (102.9, 1.192, 2.547), (102.0, 0.5496, 2.385), (102.0, 0.5496, 1.789), (102.0, 1.192, 1.789), (102.0, 1.192, 2.385), (102.9, 1.192, 1.789), (102.9, 1.192, 2.385), (102.9, 0.5496, 1.789), (102.9, 0.5496, 2.385), (102.0, 1.192, 3.47), (102.0, 1.192, 2.55), (102.0, 0.5496, 3.47), (102.0, 0.5496, 2.55), (102.9, 0.5496, 2.55), (102.9, 0.5496, 3.47), (102.9, 1.192, 2.55), (102.9, 1.192, 3.47), (102.0, 0.5496, 3.308), (102.0, 0.5496, 2.712), (102.0, 1.192, 2.712), (102.0, 1.192, 3.308), (102.9, 1.192, 2.712), (102.9, 1.192, 3.308), (102.9, 0.5496, 2.712), (102.9, 0.5496, 3.308), (102.0, 1.192, 3.308), (102.9, 1.192, 3.308), (102.0, 1.192, 3.415), (102.9, 1.192, 3.415)], [], [(0, 7, 6), (0, 6, 10), (0, 10, 12), (0, 12, 9), (1, 11, 16), (2, 13, 17), (3, 14, 19), (1, 16, 18), (2, 17, 20), (3, 19, 15), (4, 21, 24), (5, 22, 25), (23, 5, 25), (25, 22, 24), (22, 4, 24), (15, 19, 23), (19, 5, 23), (20, 22, 5), (20, 17, 22), (17, 4, 22), (18, 21, 4), (18, 16, 21), (19, 20, 5), (19, 14, 20), (14, 2, 20), (17, 18, 4), (17, 13, 18), (13, 1, 18), (8, 3, 15), (9, 14, 3), (9, 12, 14), (12, 2, 14), (12, 13, 2), (12, 10, 13), (10, 1, 13), (10, 11, 1), (10, 6, 11), (8, 9, 3), (8, 7, 9), (7, 0, 9), (26, 33, 32), (26, 32, 36), (26, 36, 38), (26, 38, 35), (27, 37, 42), (28, 39, 43), (29, 40, 45), (27, 42, 44), (28, 43, 46), (29, 45, 41), (30, 47, 50), (31, 48, 51), (49, 31, 51), (51, 48, 50), (48, 30, 50), (41, 45, 49), (45, 31, 49), (46, 48, 31), (46, 43, 48), (43, 30, 48), (44, 47, 30), (44, 42, 47), (45, 46, 31), (45, 40, 46), (40, 28, 46), (43, 44, 30), (43, 39, 44), (39, 27, 44), (34, 29, 41), (35, 40, 29), (35, 38, 40), (38, 28, 40), (38, 39, 28), (38, 36, 39), (36, 27, 39), (36, 37, 27), (36, 32, 37), (34, 35, 29), (34, 33, 35), (33, 26, 35), (56, 70, 65, 52), (54, 66, 68, 58), (58, 68, 70, 56), (52, 65, 66, 54), (54, 58, 56, 52), (59, 55, 53, 57), (71, 57, 53, 64), (72, 82, 77, 63), (69, 59, 57, 71), (67, 55, 59, 69), (71, 64, 65, 70), (69, 71, 70, 68), (64, 67, 66, 65), (64, 53, 55, 67), (61, 78, 80, 74), (74, 80, 82, 72), (63, 77, 78, 61), (61, 74, 72, 63), (75, 60, 62, 73), (83, 73, 62, 76), (81, 75, 73, 83), (79, 60, 75, 81), (83, 76, 77, 82), (81, 83, 82, 80), (76, 79, 78, 77), (76, 62, 60, 79), (88, 98, 93, 87), (85, 94, 96, 90), (90, 96, 98, 88), (87, 93, 94, 85), (85, 90, 88, 87), (91, 84, 86, 89), (99, 89, 86, 92), (97, 91, 89, 99), (95, 84, 91, 97), (99, 92, 93, 98), (97, 99, 98, 96), (92, 95, 94, 93), (92, 86, 84, 95), (100, 101, 103, 102)])
me_cube_000.polygons.foreach_set('use_smooth', [1, 1, 1, 1, 1, 1, 1, 1, 1, 1, 1, 1, 1, 1, 1, 1, 1, 1, 1, 1, 1, 1, 1, 1, 1, 1, 1, 1, 1, 1, 1, 1, 1, 1, 1, 1, 1, 1, 1, 1, 1, 1, 1, 1, 1, 1, 1, 1, 1, 1, 1, 1, 1, 1, 1, 1, 1, 1, 1, 1, 1, 1, 1, 1, 1, 1, 1, 1, 1, 1, 1, 1, 1, 1, 1, 1, 1, 1, 1, 1, 0, 0, 0, 0, 0, 0, 0, 0, 0, 0, 0, 0, 0, 0, 0, 0, 0, 0, 0, 0, 0, 0, 0, 0, 0, 0, 0, 0, 0, 0, 0, 0, 0, 0, 0, 0, 0, 0, 0, 0])
me_cube_000.use_remesh_preserve_volume = False
me_cube_000.use_remesh_preserve_attributes = False
me_cube_000.use_mirror_vertex_groups = False
me_cube_000.update()
me_cube_007 = bpy.data.meshes.new('Cube.007')
me_cube_007.from_pydata([(102.0, 1.192, 3.308), (102.9, 1.192, 3.308), (102.0, 1.192, 3.308), (102.9, 1.192, 3.308), (110.2, 1.802, 2.754), (110.7, 1.849, 2.887), (110.7, 1.786, 2.973), (109.7, 1.76, 2.923), (110.6, 1.837, 3.137), (110.0, 1.782, 3.16), (110.0, 1.835, 2.733), (109.7, 1.802, 2.747), (109.4, 1.778, 2.846), (110.0, 1.774, 2.816), (110.5, 1.826, 2.794), (110.3, 1.862, 2.811), (110.5, 1.789, 2.845), (110.8, 1.816, 2.922), (110.3, 1.764, 2.944), (109.3, 1.771, 2.993), (110.4, 1.875, 2.95), (110.7, 1.809, 3.07), (110.8, 1.847, 3.019), (109.8, 1.762, 3.054), (110.4, 1.777, 3.083), (110.4, 1.868, 3.097), (110.3, 1.807, 3.179), (109.5, 1.784, 3.132), (110.1, 1.844, 3.196), (109.7, 1.811, 3.21), (110.2, 1.796, 0.8751), (110.7, 1.843, 1.007), (110.7, 1.78, 1.094), (109.7, 1.755, 1.044), (110.6, 1.831, 1.258), (110.0, 1.776, 1.28), (110.0, 1.829, 0.854), (109.7, 1.796, 0.8673), (109.4, 1.772, 0.9665), (110.0, 1.768, 0.9362), (110.5, 1.82, 0.9146), (110.3, 1.856, 0.9316), (110.5, 1.783, 0.9654), (110.8, 1.811, 1.043), (110.3, 1.758, 1.065), (109.3, 1.765, 1.114), (110.4, 1.869, 1.071), (110.7, 1.803, 1.19), (110.8, 1.841, 1.139), (109.9, 1.756, 1.174), (110.4, 1.771, 1.204), (110.4, 1.862, 1.218), (110.3, 1.801, 1.3), (109.5, 1.778, 1.253), (110.1, 1.838, 1.317), (109.8, 1.806, 1.33), (101.8, 1.186, 0.8597), (101.8, 1.188, 1.456), (102.6, 1.149, 0.8615), (102.6, 1.151, 1.457), (101.8, 1.189, 1.781), (101.8, 1.191, 2.377), (102.6, 1.152, 1.783), (102.6, 1.154, 2.379), (101.8, 1.192, 2.704), (101.8, 1.193, 3.3), (102.6, 1.155, 2.706), (102.6, 1.157, 3.302), (104.5, 1.432, 0.6872), (104.5, 1.435, 1.607), (110.2, 1.95, 0.665), (110.2, 1.953, 1.585), (105.3, 1.395, 0.689), (105.3, 1.398, 1.609), (110.9, 1.913, 0.6668), (110.9, 1.916, 1.587), (110.2, 1.956, 2.506), (110.2, 1.953, 1.587), (104.5, 1.437, 2.529), (104.5, 1.435, 1.609), (104.5, 1.434, 1.445), (104.5, 1.432, 0.8491), (110.2, 1.95, 0.8269), (110.2, 1.952, 1.423), (110.9, 1.914, 0.8287), (110.9, 1.916, 1.425), (105.3, 1.396, 0.8509), (105.3, 1.398, 1.447), (105.3, 1.398, 1.611), (105.3, 1.401, 2.531), (110.9, 1.916, 1.589), (110.9, 1.919, 2.508), (104.5, 1.437, 2.367), (104.5, 1.435, 1.771), (110.2, 1.953, 1.749), (110.2, 1.955, 2.345), (110.9, 1.917, 1.75), (110.9, 1.919, 2.346), (105.3, 1.399, 1.773), (105.3, 1.401, 2.369), (110.2, 1.958, 3.429), (110.2, 1.956, 2.509), (104.5, 1.44, 3.451), (104.5, 1.437, 2.532), (105.3, 1.401, 2.534), (105.3, 1.404, 3.453), (110.9, 1.919, 2.511), (110.9, 1.922, 3.431), (104.5, 1.44, 3.29), (104.5, 1.438, 2.694), (110.2, 1.956, 2.671), (110.2, 1.958, 3.267), (110.9, 1.92, 2.673), (110.9, 1.922, 3.269), (105.3, 1.402, 2.695), (105.3, 1.403, 3.291), (105.3, 1.396, 0.8509), (105.3, 1.398, 1.447), (104.5, 1.432, 0.8491), (104.5, 1.434, 1.445), (105.3, 1.399, 1.773), (105.3, 1.401, 2.369), (104.5, 1.435, 1.771), (104.5, 1.437, 2.367), (105.3, 1.402, 2.695), (105.3, 1.404, 3.291), (104.5, 1.438, 2.694), (104.5, 1.44, 3.29), (102.8, 1.394, 2.695), (101.9, 1.311, 2.699), (102.2, 1.361, 2.697), (104.3, 1.2, 2.704), (105.1, 1.28, 2.701), (104.9, 1.232, 2.703), (102.9, 1.397, 3.291), (101.9, 1.311, 3.295), (102.2, 1.362, 3.293), (104.2, 1.2, 3.3), (105.1, 1.281, 3.297), (104.8, 1.234, 3.299), (102.9, 1.391, 1.773), (101.9, 1.308, 1.776), (102.2, 1.358, 1.774), (104.3, 1.197, 1.782), (105.1, 1.277, 1.778), (104.9, 1.23, 1.78), (102.9, 1.394, 2.368), (101.9, 1.308, 2.372), (102.2, 1.359, 2.37), (104.3, 1.197, 2.378), (105.1, 1.278, 2.374), (104.9, 1.231, 2.376), (105.1, 1.278, 1.452), (104.2, 1.195, 1.456), (104.8, 1.229, 1.454), (102.0, 1.31, 1.45), (102.8, 1.39, 1.447), (102.2, 1.357, 1.448), (102.8, 1.387, 0.8508), (101.9, 1.306, 0.8542), (102.2, 1.355, 0.8521), (104.2, 1.192, 0.8599), (105.1, 1.279, 0.8562), (104.8, 1.227, 0.8585), (101.8, 1.193, 3.3), (102.6, 1.157, 3.302), (104.5, 1.44, 3.29), (105.3, 1.404, 3.291), (104.8, 1.234, 3.299), (105.1, 1.281, 3.297), (102.9, 1.397, 3.291), (102.2, 1.362, 3.293), (104.2, 1.2, 3.3), (101.9, 1.311, 3.295), (101.8, 1.194, 3.407), (102.6, 1.157, 3.409), (104.5, 1.44, 3.397), (105.3, 1.404, 3.399), (104.8, 1.234, 3.406), (105.1, 1.281, 3.404), (102.9, 1.397, 3.398), (102.2, 1.362, 3.4), (104.2, 1.201, 3.408), (101.9, 1.311, 3.402), (102.6, 1.149, 0.758), (101.8, 1.185, 0.7562), (105.3, 1.396, 0.7474), (104.5, 1.432, 0.7456), (104.8, 1.227, 0.755), (105.1, 1.278, 0.7527), (104.2, 1.192, 0.7564), (102.8, 1.387, 0.7472), (102.2, 1.354, 0.7486), (101.9, 1.306, 0.7507)], [], [(0, 1, 3, 2), (4, 11, 10), (4, 10, 14), (4, 14, 16), (4, 16, 13), (5, 15, 20), (6, 17, 21), (7, 18, 23), (5, 20, 22), (6, 21, 24), (7, 23, 19), (8, 25, 28), (9, 26, 29), (27, 9, 29), (29, 26, 28), (26, 8, 28), (19, 23, 27), (23, 9, 27), (24, 26, 9), (24, 21, 26), (21, 8, 26), (22, 25, 8), (22, 20, 25), (23, 24, 9), (23, 18, 24), (18, 6, 24), (21, 22, 8), (21, 17, 22), (17, 5, 22), (12, 7, 19), (13, 18, 7), (13, 16, 18), (16, 6, 18), (16, 17, 6), (16, 14, 17), (14, 5, 17), (14, 15, 5), (14, 10, 15), (12, 13, 7), (12, 11, 13), (11, 4, 13), (30, 37, 36), (30, 36, 40), (30, 40, 42), (30, 42, 39), (31, 41, 46), (32, 43, 47), (33, 44, 49), (31, 46, 48), (32, 47, 50), (33, 49, 45), (34, 51, 54), (35, 52, 55), (53, 35, 55), (55, 52, 54), (52, 34, 54), (45, 49, 53), (49, 35, 53), (50, 52, 35), (50, 47, 52), (47, 34, 52), (48, 51, 34), (48, 46, 51), (49, 50, 35), (49, 44, 50), (44, 32, 50), (47, 48, 34), (47, 43, 48), (43, 31, 48), (38, 33, 45), (39, 44, 33), (39, 42, 44), (42, 32, 44), (42, 43, 32), (42, 40, 43), (40, 31, 43), (40, 41, 31), (40, 36, 41), (38, 39, 33), (38, 37, 39), (37, 30, 39), (64, 65, 135, 129), (59, 58, 161, 153), (60, 61, 147, 141), (72, 86, 81, 68), (70, 82, 84, 74), (74, 84, 86, 72), (68, 81, 82, 70), (70, 74, 72, 68), (75, 71, 69, 73), (87, 73, 69, 80), (88, 98, 93, 79), (85, 75, 73, 87), (83, 71, 75, 85), (87, 80, 81, 86), (85, 87, 86, 84), (83, 85, 84, 82), (80, 83, 82, 81), (80, 69, 71, 83), (77, 94, 96, 90), (90, 96, 98, 88), (79, 93, 94, 77), (77, 90, 88, 79), (91, 76, 78, 89), (99, 89, 78, 92), (97, 91, 89, 99), (95, 76, 91, 97), (99, 92, 93, 98), (97, 99, 98, 96), (95, 97, 96, 94), (92, 95, 94, 93), (92, 78, 76, 95), (104, 114, 109, 103), (101, 110, 112, 106), (106, 112, 114, 104), (103, 109, 110, 101), (101, 106, 104, 103), (107, 100, 102, 105), (115, 105, 102, 108), (113, 107, 105, 115), (111, 100, 107, 113), (115, 108, 109, 114), (113, 115, 114, 112), (111, 113, 112, 110), (108, 111, 110, 109), (108, 102, 100, 111), (119, 117, 116, 118), (123, 121, 120, 122), (127, 125, 124, 126), (160, 158, 191, 192), (62, 60, 141, 143), (63, 62, 143, 149), (66, 64, 129, 131), (56, 57, 155, 159), (156, 152, 117, 119), (67, 66, 131, 137), (57, 59, 153, 155), (144, 140, 122, 120), (135, 65, 164, 173), (136, 135, 173, 171), (128, 134, 127, 126), (138, 132, 124, 125), (146, 150, 121, 123), (61, 63, 149, 147), (140, 146, 123, 122), (150, 144, 120, 121), (152, 162, 116, 117), (56, 159, 193, 185), (158, 156, 119, 118), (138, 125, 167, 169), (125, 127, 166, 167), (132, 138, 139, 133), (133, 139, 137, 131), (134, 128, 130, 136), (136, 130, 129, 135), (128, 132, 133, 130), (130, 133, 131, 129), (150, 146, 148, 151), (151, 148, 147, 149), (144, 150, 151, 145), (145, 151, 149, 143), (146, 140, 142, 148), (148, 142, 141, 147), (140, 144, 145, 142), (142, 145, 143, 141), (162, 152, 154, 163), (163, 154, 153, 161), (156, 158, 160, 157), (157, 160, 159, 155), (118, 116, 186, 187), (159, 160, 192, 193), (152, 156, 157, 154), (154, 157, 155, 153), (132, 128, 126, 124), (166, 170, 180, 176), (172, 168, 178, 182), (173, 164, 174, 183), (168, 169, 179, 178), (134, 136, 171, 170), (67, 137, 172, 165), (127, 134, 170, 166), (139, 138, 169, 168), (137, 139, 168, 172), (180, 179, 177, 176), (174, 175, 182, 183), (179, 180, 181, 178), (178, 181, 183, 182), (171, 173, 183, 181), (170, 171, 181, 180), (169, 167, 177, 179), (167, 166, 176, 177), (165, 172, 182, 175), (184, 185, 193, 190), (189, 191, 187, 186), (191, 189, 188, 192), (192, 188, 190, 193), (116, 162, 189, 186), (58, 56, 185, 184), (162, 163, 188, 189), (163, 161, 190, 188), (158, 118, 187, 191), (161, 58, 184, 190)])
me_cube_007.polygons.foreach_set('use_smooth', [0, 1, 1, 1, 1, 1, 1, 1, 1, 1, 1, 1, 1, 1, 1, 1, 1, 1, 1, 1, 1, 1, 1, 1, 1, 1, 1, 1, 1, 1, 1, 1, 1, 1, 1, 1, 1, 1, 1, 1, 1, 1, 1, 1, 1, 1, 1, 1, 1, 1, 1, 1, 1, 1, 1, 1, 1, 1, 1, 1, 1, 1, 1, 1, 1, 1, 1, 1, 1, 1, 1, 1, 1, 1, 1, 1, 1, 1, 1, 1, 1, 0, 0, 0, 0, 0, 0, 0, 0, 0, 0, 0, 0, 0, 0, 0, 0, 0, 0, 0, 0, 0, 0, 0, 0, 0, 0, 0, 0, 0, 0, 0, 0, 0, 0, 0, 0, 0, 0, 0, 0, 0, 0, 0, 0, 0, 0, 0, 0, 0, 0, 0, 0, 0, 0, 0, 0, 0, 0, 0, 0, 0, 0, 0, 0, 0, 0, 0, 0, 0, 0, 0, 0, 0, 0, 0, 0, 0, 0, 0, 0, 0, 0, 0, 0, 0, 0, 0, 0, 0, 0, 0, 0, 0, 0, 0, 0, 0, 0, 0, 0, 0, 0, 0, 0, 0, 0, 0, 0, 0, 0, 0, 0, 0, 0, 0, 0, 0, 0, 0, 0, 0])
me_cube_007.use_remesh_preserve_volume = False
me_cube_007.use_remesh_preserve_attributes = False
me_cube_007.use_mirror_vertex_groups = False
me_cube_007.update()
me_cube_001 = bpy.data.meshes.new('Cube.001')
me_cube_001.from_pydata([], [], [])
me_cube_001.update()
me_cube_000_1 = bpy.data.meshes.new('Cube.000')
me_cube_000_1.from_pydata([], [], [])
me_cube_000_1.update()
me_cube_006 = bpy.data.meshes.new('Cube.006')
me_cube_006.from_pydata([(103.3, 0.6805, 0.9088), (103.3, 0.7383, 1.043), (103.9, 0.6854, 1.126), (103.3, 0.6289, 1.076), (103.3, 0.7225, 1.293), (103.3, 0.6549, 1.313), (102.9, 0.6997, 0.8893), (102.9, 0.66, 0.9012), (102.9, 0.6297, 0.9993), (103.4, 0.6495, 0.9687), (103.4, 0.7137, 0.9494), (102.9, 0.7337, 0.9681), (103.7, 0.6827, 0.9984), (103.7, 0.7167, 1.077), (103.7, 0.6524, 1.097), (102.9, 0.6204, 1.146), (102.9, 0.749, 1.108), (103.7, 0.7074, 1.224), (103.4, 0.7385, 1.175), (103.4, 0.6344, 1.206), (103.7, 0.6676, 1.236), (102.9, 0.7397, 1.254), (103.4, 0.6894, 1.334), (102.9, 0.6357, 1.286), (102.9, 0.7094, 1.353), (102.9, 0.6697, 1.364), (103.3, 0.6805, 2.781), (103.3, 0.7383, 2.915), (103.9, 0.6854, 2.999), (103.3, 0.6289, 2.948), (103.3, 0.7225, 3.165), (103.3, 0.6549, 3.185), (102.9, 0.6997, 2.762), (102.9, 0.66, 2.773), (102.9, 0.6297, 2.872), (103.4, 0.6495, 2.841), (103.4, 0.7137, 2.822), (102.9, 0.7337, 2.84), (103.7, 0.6827, 2.871), (103.7, 0.7167, 2.95), (103.7, 0.6524, 2.969), (102.9, 0.6204, 3.018), (102.9, 0.749, 2.98), (103.7, 0.7074, 3.096), (103.4, 0.7385, 3.047), (103.4, 0.6344, 3.079), (103.7, 0.6676, 3.108), (102.9, 0.7397, 3.127), (103.4, 0.6894, 3.206), (102.9, 0.6357, 3.158), (102.9, 0.7094, 3.225), (102.9, 0.6697, 3.237), (102.0, 0.5496, 0.7057), (102.0, 0.5496, 1.625), (102.0, 1.192, 0.7057), (102.0, 1.192, 1.625), (102.9, 0.5496, 0.7057), (102.9, 0.5496, 1.625), (102.9, 1.192, 0.7057), (102.9, 1.192, 1.625), (102.0, 1.192, 2.547), (102.0, 1.192, 1.628), (102.0, 0.5496, 2.547), (102.0, 0.5496, 1.628), (102.0, 0.5496, 1.464), (102.0, 0.5496, 0.8676), (102.0, 1.192, 0.8676), (102.0, 1.192, 1.464), (102.9, 1.192, 0.8676), (102.9, 1.192, 1.464), (102.9, 0.5496, 0.8676), (102.9, 0.5496, 1.464), (102.9, 0.5496, 1.628), (102.9, 0.5496, 2.547), (102.9, 1.192, 1.628), (102.9, 1.192, 2.547), (102.0, 0.5496, 2.385), (102.0, 0.5496, 1.789), (102.0, 1.192, 1.789), (102.0, 1.192, 2.385), (102.9, 1.192, 1.789), (102.9, 1.192, 2.385), (102.9, 0.5496, 1.789), (102.9, 0.5496, 2.385), (102.0, 1.192, 3.47), (102.0, 1.192, 2.55), (102.0, 0.5496, 3.47), (102.0, 0.5496, 2.55), (102.9, 0.5496, 2.55), (102.9, 0.5496, 3.47), (102.9, 1.192, 2.55), (102.9, 1.192, 3.47), (102.0, 0.5496, 3.308), (102.0, 0.5496, 2.712), (102.0, 1.192, 2.712), (102.0, 1.192, 3.308), (102.9, 1.192, 2.712), (102.9, 1.192, 3.308), (102.9, 0.5496, 2.712), (102.9, 0.5496, 3.308), (102.0, 1.192, 3.308), (102.9, 1.192, 3.308), (102.0, 1.192, 3.415), (102.9, 1.192, 3.415), (110.2, 1.802, 2.754), (110.7, 1.849, 2.887), (110.7, 1.786, 2.973), (109.7, 1.76, 2.923), (110.6, 1.837, 3.137), (110.0, 1.782, 3.16), (110.0, 1.835, 2.733), (109.7, 1.802, 2.747), (109.4, 1.778, 2.846), (110.0, 1.774, 2.816), (110.5, 1.826, 2.794), (110.3, 1.862, 2.811), (110.5, 1.789, 2.845), (110.8, 1.816, 2.922), (110.3, 1.764, 2.944), (109.3, 1.771, 2.993), (110.4, 1.875, 2.95), (110.7, 1.809, 3.07), (110.8, 1.847, 3.019), (109.8, 1.762, 3.054), (110.4, 1.777, 3.083), (110.4, 1.868, 3.097), (110.3, 1.807, 3.179), (109.5, 1.784, 3.132), (110.1, 1.844, 3.196), (109.7, 1.811, 3.21), (110.2, 1.796, 0.8751), (110.7, 1.843, 1.007), (110.7, 1.78, 1.094), (109.7, 1.755, 1.044), (110.6, 1.831, 1.258), (110.0, 1.776, 1.28), (110.0, 1.829, 0.854), (109.7, 1.796, 0.8673), (109.4, 1.772, 0.9665), (110.0, 1.768, 0.9362), (110.5, 1.82, 0.9146), (110.3, 1.856, 0.9316), (110.5, 1.783, 0.9654), (110.8, 1.811, 1.043), (110.3, 1.758, 1.065), (109.3, 1.765, 1.114), (110.4, 1.869, 1.071), (110.7, 1.803, 1.19), (110.8, 1.841, 1.139), (109.9, 1.756, 1.174), (110.4, 1.771, 1.204), (110.4, 1.862, 1.218), (110.3, 1.801, 1.3), (109.5, 1.778, 1.253), (110.1, 1.838, 1.317), (109.8, 1.806, 1.33), (101.8, 1.186, 0.8597), (101.8, 1.188, 1.456), (102.6, 1.149, 0.8615), (102.6, 1.151, 1.457), (101.8, 1.189, 1.781), (101.8, 1.191, 2.377), (102.6, 1.152, 1.783), (102.6, 1.154, 2.379), (101.8, 1.192, 2.704), (101.8, 1.193, 3.3), (102.6, 1.155, 2.706), (102.6, 1.157, 3.302), (104.5, 1.432, 0.6872), (104.5, 1.435, 1.607), (110.2, 1.95, 0.665), (110.2, 1.953, 1.585), (105.3, 1.395, 0.689), (105.3, 1.398, 1.609), (110.9, 1.913, 0.6668), (110.9, 1.916, 1.587), (110.2, 1.956, 2.506), (110.2, 1.953, 1.587), (104.5, 1.437, 2.529), (104.5, 1.435, 1.609), (104.5, 1.434, 1.445), (104.5, 1.432, 0.8491), (110.2, 1.95, 0.8269), (110.2, 1.952, 1.423), (110.9, 1.914, 0.8287), (110.9, 1.916, 1.425), (105.3, 1.396, 0.8509), (105.3, 1.398, 1.447), (105.3, 1.398, 1.611), (105.3, 1.401, 2.531), (110.9, 1.916, 1.589), (110.9, 1.919, 2.508), (104.5, 1.437, 2.367), (104.5, 1.435, 1.771), (110.2, 1.953, 1.749), (110.2, 1.955, 2.345), (110.9, 1.917, 1.75), (110.9, 1.919, 2.346), (105.3, 1.399, 1.773), (105.3, 1.401, 2.369), (110.2, 1.958, 3.429), (110.2, 1.956, 2.509), (104.5, 1.44, 3.451), (104.5, 1.437, 2.532), (105.3, 1.401, 2.534), (105.3, 1.404, 3.453), (110.9, 1.919, 2.511), (110.9, 1.922, 3.431), (104.5, 1.44, 3.29), (104.5, 1.438, 2.694), (110.2, 1.956, 2.671), (110.2, 1.958, 3.267), (110.9, 1.92, 2.673), (110.9, 1.922, 3.269), (105.3, 1.402, 2.695), (105.3, 1.403, 3.291), (105.3, 1.396, 0.8509), (105.3, 1.398, 1.447), (104.5, 1.432, 0.8491), (104.5, 1.434, 1.445), (105.3, 1.399, 1.773), (105.3, 1.401, 2.369), (104.5, 1.435, 1.771), (104.5, 1.437, 2.367), (105.3, 1.402, 2.695), (105.3, 1.404, 3.291), (104.5, 1.438, 2.694), (104.5, 1.44, 3.29), (102.8, 1.394, 2.695), (101.9, 1.311, 2.699), (102.2, 1.361, 2.697), (104.3, 1.2, 2.704), (105.1, 1.28, 2.701), (104.9, 1.232, 2.703), (102.9, 1.397, 3.291), (101.9, 1.311, 3.295), (102.2, 1.362, 3.293), (104.2, 1.2, 3.3), (105.1, 1.281, 3.297), (104.8, 1.234, 3.299), (102.9, 1.391, 1.773), (101.9, 1.308, 1.776), (102.2, 1.358, 1.774), (104.3, 1.197, 1.782), (105.1, 1.277, 1.778), (104.9, 1.23, 1.78), (102.9, 1.394, 2.368), (101.9, 1.308, 2.372), (102.2, 1.359, 2.37), (104.3, 1.197, 2.378), (105.1, 1.278, 2.374), (104.9, 1.231, 2.376), (105.1, 1.278, 1.452), (104.2, 1.195, 1.456), (104.8, 1.229, 1.454), (102.0, 1.31, 1.45), (102.8, 1.39, 1.447), (102.2, 1.357, 1.448), (102.8, 1.387, 0.8508), (101.9, 1.306, 0.8542), (102.2, 1.355, 0.8521), (104.2, 1.192, 0.8599), (105.1, 1.279, 0.8562), (104.8, 1.227, 0.8585), (101.8, 1.193, 3.3), (102.6, 1.157, 3.302), (104.5, 1.44, 3.29), (105.3, 1.404, 3.291), (104.8, 1.234, 3.299), (105.1, 1.281, 3.297), (102.9, 1.397, 3.291), (102.2, 1.362, 3.293), (104.2, 1.2, 3.3), (101.9, 1.311, 3.295), (101.8, 1.194, 3.407), (102.6, 1.157, 3.409), (104.5, 1.44, 3.397), (105.3, 1.404, 3.399), (104.8, 1.234, 3.406), (105.1, 1.281, 3.404), (102.9, 1.397, 3.398), (102.2, 1.362, 3.4), (104.2, 1.201, 3.408), (101.9, 1.311, 3.402), (102.6, 1.149, 0.758), (101.8, 1.185, 0.7562), (105.3, 1.396, 0.7474), (104.5, 1.432, 0.7456), (104.8, 1.227, 0.755), (105.1, 1.278, 0.7527), (104.2, 1.192, 0.7564), (102.8, 1.387, 0.7472), (102.2, 1.354, 0.7486), (101.9, 1.306, 0.7507)], [], [(0, 7, 6), (0, 6, 10), (0, 10, 12), (0, 12, 9), (1, 11, 16), (2, 13, 17), (3, 14, 19), (1, 16, 18), (2, 17, 20), (3, 19, 15), (4, 21, 24), (5, 22, 25), (23, 5, 25), (25, 22, 24), (22, 4, 24), (15, 19, 23), (19, 5, 23), (20, 22, 5), (20, 17, 22), (17, 4, 22), (18, 21, 4), (18, 16, 21), (19, 20, 5), (19, 14, 20), (14, 2, 20), (17, 18, 4), (17, 13, 18), (13, 1, 18), (8, 3, 15), (9, 14, 3), (9, 12, 14), (12, 2, 14), (12, 13, 2), (12, 10, 13), (10, 1, 13), (10, 11, 1), (10, 6, 11), (8, 9, 3), (8, 7, 9), (7, 0, 9), (26, 33, 32), (26, 32, 36), (26, 36, 38), (26, 38, 35), (27, 37, 42), (28, 39, 43), (29, 40, 45), (27, 42, 44), (28, 43, 46), (29, 45, 41), (30, 47, 50), (31, 48, 51), (49, 31, 51), (51, 48, 50), (48, 30, 50), (41, 45, 49), (45, 31, 49), (46, 48, 31), (46, 43, 48), (43, 30, 48), (44, 47, 30), (44, 42, 47), (45, 46, 31), (45, 40, 46), (40, 28, 46), (43, 44, 30), (43, 39, 44), (39, 27, 44), (34, 29, 41), (35, 40, 29), (35, 38, 40), (38, 28, 40), (38, 39, 28), (38, 36, 39), (36, 27, 39), (36, 37, 27), (36, 32, 37), (34, 35, 29), (34, 33, 35), (33, 26, 35), (56, 70, 65, 52), (54, 66, 68, 58), (58, 68, 70, 56), (52, 65, 66, 54), (54, 58, 56, 52), (59, 55, 53, 57), (71, 57, 53, 64), (72, 82, 77, 63), (69, 59, 57, 71), (67, 55, 59, 69), (71, 64, 65, 70), (69, 71, 70, 68), (64, 67, 66, 65), (64, 53, 55, 67), (61, 78, 80, 74), (74, 80, 82, 72), (63, 77, 78, 61), (61, 74, 72, 63), (75, 60, 62, 73), (83, 73, 62, 76), (81, 75, 73, 83), (79, 60, 75, 81), (83, 76, 77, 82), (81, 83, 82, 80), (76, 79, 78, 77), (76, 62, 60, 79), (88, 98, 93, 87), (85, 94, 96, 90), (90, 96, 98, 88), (87, 93, 94, 85), (85, 90, 88, 87), (91, 84, 86, 89), (99, 89, 86, 92), (97, 91, 89, 99), (95, 84, 91, 97), (99, 92, 93, 98), (97, 99, 98, 96), (92, 95, 94, 93), (92, 86, 84, 95), (95, 97, 101, 100), (100, 101, 103, 102), (104, 111, 110), (104, 110, 114), (104, 114, 116), (104, 116, 113), (105, 115, 120), (106, 117, 121), (107, 118, 123), (105, 120, 122), (106, 121, 124), (107, 123, 119), (108, 125, 128), (109, 126, 129), (127, 109, 129), (129, 126, 128), (126, 108, 128), (119, 123, 127), (123, 109, 127), (124, 126, 109), (124, 121, 126), (121, 108, 126), (122, 125, 108), (122, 120, 125), (123, 124, 109), (123, 118, 124), (118, 106, 124), (121, 122, 108), (121, 117, 122), (117, 105, 122), (112, 107, 119), (113, 118, 107), (113, 116, 118), (116, 106, 118), (116, 117, 106), (116, 114, 117), (114, 105, 117), (114, 115, 105), (114, 110, 115), (112, 113, 107), (112, 111, 113), (111, 104, 113), (130, 137, 136), (130, 136, 140), (130, 140, 142), (130, 142, 139), (131, 141, 146), (132, 143, 147), (133, 144, 149), (131, 146, 148), (132, 147, 150), (133, 149, 145), (134, 151, 154), (135, 152, 155), (153, 135, 155), (155, 152, 154), (152, 134, 154), (145, 149, 153), (149, 135, 153), (150, 152, 135), (150, 147, 152), (147, 134, 152), (148, 151, 134), (148, 146, 151), (149, 150, 135), (149, 144, 150), (144, 132, 150), (147, 148, 134), (147, 143, 148), (143, 131, 148), (138, 133, 145), (139, 144, 133), (139, 142, 144), (142, 132, 144), (142, 143, 132), (142, 140, 143), (140, 131, 143), (140, 141, 131), (140, 136, 141), (138, 139, 133), (138, 137, 139), (137, 130, 139), (164, 165, 235, 229), (159, 158, 261, 253), (160, 161, 247, 241), (172, 186, 181, 168), (170, 182, 184, 174), (174, 184, 186, 172), (168, 181, 182, 170), (170, 174, 172, 168), (175, 171, 169, 173), (187, 173, 169, 180), (188, 198, 193, 179), (185, 175, 173, 187), (183, 171, 175, 185), (187, 180, 181, 186), (185, 187, 186, 184), (183, 185, 184, 182), (180, 183, 182, 181), (180, 169, 171, 183), (177, 194, 196, 190), (190, 196, 198, 188), (179, 193, 194, 177), (177, 190, 188, 179), (191, 176, 178, 189), (199, 189, 178, 192), (197, 191, 189, 199), (195, 176, 191, 197), (199, 192, 193, 198), (197, 199, 198, 196), (195, 197, 196, 194), (192, 195, 194, 193), (192, 178, 176, 195), (204, 214, 209, 203), (201, 210, 212, 206), (206, 212, 214, 204), (203, 209, 210, 201), (201, 206, 204, 203), (207, 200, 202, 205), (215, 205, 202, 208), (213, 207, 205, 215), (211, 200, 207, 213), (215, 208, 209, 214), (213, 215, 214, 212), (211, 213, 212, 210), (208, 211, 210, 209), (208, 202, 200, 211), (219, 217, 216, 218), (223, 221, 220, 222), (227, 225, 224, 226), (260, 258, 291, 292), (162, 160, 241, 243), (163, 162, 243, 249), (166, 164, 229, 231), (156, 157, 255, 259), (256, 252, 217, 219), (167, 166, 231, 237), (157, 159, 253, 255), (244, 240, 222, 220), (235, 165, 264, 273), (236, 235, 273, 271), (228, 234, 227, 226), (238, 232, 224, 225), (246, 250, 221, 223), (161, 163, 249, 247), (240, 246, 223, 222), (250, 244, 220, 221), (252, 262, 216, 217), (156, 259, 293, 285), (258, 256, 219, 218), (238, 225, 267, 269), (225, 227, 266, 267), (232, 238, 239, 233), (233, 239, 237, 231), (234, 228, 230, 236), (236, 230, 229, 235), (228, 232, 233, 230), (230, 233, 231, 229), (250, 246, 248, 251), (251, 248, 247, 249), (244, 250, 251, 245), (245, 251, 249, 243), (246, 240, 242, 248), (248, 242, 241, 247), (240, 244, 245, 242), (242, 245, 243, 241), (262, 252, 254, 263), (263, 254, 253, 261), (256, 258, 260, 257), (257, 260, 259, 255), (218, 216, 286, 287), (259, 260, 292, 293), (252, 256, 257, 254), (254, 257, 255, 253), (232, 228, 226, 224), (266, 270, 280, 276), (272, 268, 278, 282), (273, 264, 274, 283), (268, 269, 279, 278), (234, 236, 271, 270), (167, 237, 272, 265), (227, 234, 270, 266), (239, 238, 269, 268), (237, 239, 268, 272), (280, 279, 277, 276), (274, 275, 282, 283), (279, 280, 281, 278), (278, 281, 283, 282), (271, 273, 283, 281), (270, 271, 281, 280), (269, 267, 277, 279), (267, 266, 276, 277), (265, 272, 282, 275), (284, 285, 293, 290), (289, 291, 287, 286), (291, 289, 288, 292), (292, 288, 290, 293), (216, 262, 289, 286), (158, 156, 285, 284), (262, 263, 288, 289), (263, 261, 290, 288), (258, 218, 287, 291), (261, 158, 284, 290)])
me_cube_006.polygons.foreach_set('use_smooth', [1, 1, 1, 1, 1, 1, 1, 1, 1, 1, 1, 1, 1, 1, 1, 1, 1, 1, 1, 1, 1, 1, 1, 1, 1, 1, 1, 1, 1, 1, 1, 1, 1, 1, 1, 1, 1, 1, 1, 1, 1, 1, 1, 1, 1, 1, 1, 1, 1, 1, 1, 1, 1, 1, 1, 1, 1, 1, 1, 1, 1, 1, 1, 1, 1, 1, 1, 1, 1, 1, 1, 1, 1, 1, 1, 1, 1, 1, 1, 1, 0, 0, 0, 0, 0, 0, 0, 0, 0, 0, 0, 0, 0, 0, 0, 0, 0, 0, 0, 0, 0, 0, 0, 0, 0, 0, 0, 0, 0, 0, 0, 0, 0, 0, 0, 0, 0, 0, 0, 0, 0, 1, 1, 1, 1, 1, 1, 1, 1, 1, 1, 1, 1, 1, 1, 1, 1, 1, 1, 1, 1, 1, 1, 1, 1, 1, 1, 1, 1, 1, 1, 1, 1, 1, 1, 1, 1, 1, 1, 1, 1, 1, 1, 1, 1, 1, 1, 1, 1, 1, 1, 1, 1, 1, 1, 1, 1, 1, 1, 1, 1, 1, 1, 1, 1, 1, 1, 1, 1, 1, 1, 1, 1, 1, 1, 1, 1, 1, 1, 1, 1, 0, 0, 0, 0, 0, 0, 0, 0, 0, 0, 0, 0, 0, 0, 0, 0, 0, 0, 0, 0, 0, 0, 0, 0, 0, 0, 0, 0, 0, 0, 0, 0, 0, 0, 0, 0, 0, 0, 0, 0, 0, 0, 0, 0, 0, 0, 0, 0, 0, 0, 0, 0, 0, 0, 0, 0, 0, 0, 0, 0, 0, 0, 0, 0, 0, 0, 0, 0, 0, 0, 0, 0, 0, 0, 0, 0, 0, 0, 0, 0, 0, 0, 0, 0, 0, 0, 0, 0, 0, 0, 0, 0, 0, 0, 0, 0, 0, 0, 0, 0, 0, 0, 0, 0, 0, 0, 0, 0, 0, 0, 0, 0, 0, 0, 0, 0, 0, 0, 0, 0, 0])
me_cube_006.use_remesh_preserve_volume = False
me_cube_006.use_remesh_preserve_attributes = False
me_cube_006.use_mirror_vertex_groups = False
me_cube_006.update()
me_cube_005 = bpy.data.meshes.new('Cube.005')
me_cube_005.from_pydata([(103.3, 0.6805, 0.9088), (103.3, 0.7383, 1.043), (103.9, 0.6854, 1.126), (103.3, 0.6289, 1.076), (103.3, 0.7225, 1.293), (103.3, 0.6549, 1.313), (102.9, 0.6997, 0.8893), (102.9, 0.66, 0.9012), (102.9, 0.6297, 0.9993), (103.4, 0.6495, 0.9687), (103.4, 0.7137, 0.9494), (102.9, 0.7337, 0.9681), (103.7, 0.6827, 0.9984), (103.7, 0.7167, 1.077), (103.7, 0.6524, 1.097), (102.9, 0.6204, 1.146), (102.9, 0.749, 1.108), (103.7, 0.7074, 1.224), (103.4, 0.7385, 1.175), (103.4, 0.6344, 1.206), (103.7, 0.6676, 1.236), (102.9, 0.7397, 1.254), (103.4, 0.6894, 1.334), (102.9, 0.6357, 1.286), (102.9, 0.7094, 1.353), (102.9, 0.6697, 1.364), (103.3, 0.6805, 2.781), (103.3, 0.7383, 2.915), (103.9, 0.6854, 2.999), (103.3, 0.6289, 2.948), (103.3, 0.7225, 3.165), (103.3, 0.6549, 3.185), (102.9, 0.6997, 2.762), (102.9, 0.66, 2.773), (102.9, 0.6297, 2.872), (103.4, 0.6495, 2.841), (103.4, 0.7137, 2.822), (102.9, 0.7337, 2.84), (103.7, 0.6827, 2.871), (103.7, 0.7167, 2.95), (103.7, 0.6524, 2.969), (102.9, 0.6204, 3.018), (102.9, 0.749, 2.98), (103.7, 0.7074, 3.096), (103.4, 0.7385, 3.047), (103.4, 0.6344, 3.079), (103.7, 0.6676, 3.108), (102.9, 0.7397, 3.127), (103.4, 0.6894, 3.206), (102.9, 0.6357, 3.158), (102.9, 0.7094, 3.225), (102.9, 0.6697, 3.237), (102.0, 0.5496, 0.7057), (102.0, 0.5496, 1.625), (102.0, 1.192, 0.7057), (102.0, 1.192, 1.625), (102.9, 0.5496, 0.7057), (102.9, 0.5496, 1.625), (102.9, 1.192, 0.7057), (102.9, 1.192, 1.625), (102.0, 1.192, 2.547), (102.0, 1.192, 1.628), (102.0, 0.5496, 2.547), (102.0, 0.5496, 1.628), (102.0, 0.5496, 1.464), (102.0, 0.5496, 0.8676), (102.0, 1.192, 0.8676), (102.0, 1.192, 1.464), (102.9, 1.192, 0.8676), (102.9, 1.192, 1.464), (102.9, 0.5496, 0.8676), (102.9, 0.5496, 1.464), (102.9, 0.5496, 1.628), (102.9, 0.5496, 2.547), (102.9, 1.192, 1.628), (102.9, 1.192, 2.547), (102.0, 0.5496, 2.385), (102.0, 0.5496, 1.789), (102.0, 1.192, 1.789), (102.0, 1.192, 2.385), (102.9, 1.192, 1.789), (102.9, 1.192, 2.385), (102.9, 0.5496, 1.789), (102.9, 0.5496, 2.385), (102.0, 1.192, 3.47), (102.0, 1.192, 2.55), (102.0, 0.5496, 3.47), (102.0, 0.5496, 2.55), (102.9, 0.5496, 2.55), (102.9, 0.5496, 3.47), (102.9, 1.192, 2.55), (102.9, 1.192, 3.47), (102.0, 0.5496, 3.308), (102.0, 0.5496, 2.712), (102.0, 1.192, 2.712), (102.0, 1.192, 3.308), (102.9, 1.192, 2.712), (102.9, 1.192, 3.308), (102.9, 0.5496, 2.712), (102.9, 0.5496, 3.308), (102.0, 1.192, 3.308), (102.9, 1.192, 3.308), (102.0, 1.192, 3.415), (102.9, 1.192, 3.415), (110.2, 1.802, 2.754), (110.7, 1.849, 2.887), (110.7, 1.786, 2.973), (109.7, 1.76, 2.923), (110.6, 1.837, 3.137), (110.0, 1.782, 3.16), (110.0, 1.835, 2.733), (109.7, 1.802, 2.747), (109.4, 1.778, 2.846), (110.0, 1.774, 2.816), (110.5, 1.826, 2.794), (110.3, 1.862, 2.811), (110.5, 1.789, 2.845), (110.8, 1.816, 2.922), (110.3, 1.764, 2.944), (109.3, 1.771, 2.993), (110.4, 1.875, 2.95), (110.7, 1.809, 3.07), (110.8, 1.847, 3.019), (109.8, 1.762, 3.054), (110.4, 1.777, 3.083), (110.4, 1.868, 3.097), (110.3, 1.807, 3.179), (109.5, 1.784, 3.132), (110.1, 1.844, 3.196), (109.7, 1.811, 3.21), (110.2, 1.796, 0.8751), (110.7, 1.843, 1.007), (110.7, 1.78, 1.094), (109.7, 1.755, 1.044), (110.6, 1.831, 1.258), (110.0, 1.776, 1.28), (110.0, 1.829, 0.854), (109.7, 1.796, 0.8673), (109.4, 1.772, 0.9665), (110.0, 1.768, 0.9362), (110.5, 1.82, 0.9146), (110.3, 1.856, 0.9316), (110.5, 1.783, 0.9654), (110.8, 1.811, 1.043), (110.3, 1.758, 1.065), (109.3, 1.765, 1.114), (110.4, 1.869, 1.071), (110.7, 1.803, 1.19), (110.8, 1.841, 1.139), (109.9, 1.756, 1.174), (110.4, 1.771, 1.204), (110.4, 1.862, 1.218), (110.3, 1.801, 1.3), (109.5, 1.778, 1.253), (110.1, 1.838, 1.317), (109.8, 1.806, 1.33), (101.8, 1.186, 0.8597), (101.8, 1.188, 1.456), (102.6, 1.149, 0.8615), (102.6, 1.151, 1.457), (101.8, 1.189, 1.781), (101.8, 1.191, 2.377), (102.6, 1.152, 1.783), (102.6, 1.154, 2.379), (101.8, 1.192, 2.704), (101.8, 1.193, 3.3), (102.6, 1.155, 2.706), (102.6, 1.157, 3.302), (104.5, 1.432, 0.6872), (104.5, 1.435, 1.607), (110.2, 1.95, 0.665), (110.2, 1.953, 1.585), (105.3, 1.395, 0.689), (105.3, 1.398, 1.609), (110.9, 1.913, 0.6668), (110.9, 1.916, 1.587), (110.2, 1.956, 2.506), (110.2, 1.953, 1.587), (104.5, 1.437, 2.529), (104.5, 1.435, 1.609), (104.5, 1.434, 1.445), (104.5, 1.432, 0.8491), (110.2, 1.95, 0.8269), (110.2, 1.952, 1.423), (110.9, 1.914, 0.8287), (110.9, 1.916, 1.425), (105.3, 1.396, 0.8509), (105.3, 1.398, 1.447), (105.3, 1.398, 1.611), (105.3, 1.401, 2.531), (110.9, 1.916, 1.589), (110.9, 1.919, 2.508), (104.5, 1.437, 2.367), (104.5, 1.435, 1.771), (110.2, 1.953, 1.749), (110.2, 1.955, 2.345), (110.9, 1.917, 1.75), (110.9, 1.919, 2.346), (105.3, 1.399, 1.773), (105.3, 1.401, 2.369), (110.2, 1.958, 3.429), (110.2, 1.956, 2.509), (104.5, 1.44, 3.451), (104.5, 1.437, 2.532), (105.3, 1.401, 2.534), (105.3, 1.404, 3.453), (110.9, 1.919, 2.511), (110.9, 1.922, 3.431), (104.5, 1.44, 3.29), (104.5, 1.438, 2.694), (110.2, 1.956, 2.671), (110.2, 1.958, 3.267), (110.9, 1.92, 2.673), (110.9, 1.922, 3.269), (105.3, 1.402, 2.695), (105.3, 1.403, 3.291), (105.3, 1.396, 0.8509), (105.3, 1.398, 1.447), (104.5, 1.432, 0.8491), (104.5, 1.434, 1.445), (105.3, 1.399, 1.773), (105.3, 1.401, 2.369), (104.5, 1.435, 1.771), (104.5, 1.437, 2.367), (105.3, 1.402, 2.695), (105.3, 1.404, 3.291), (104.5, 1.438, 2.694), (104.5, 1.44, 3.29), (102.8, 1.394, 2.695), (101.9, 1.311, 2.699), (102.2, 1.361, 2.697), (104.3, 1.2, 2.704), (105.1, 1.28, 2.701), (104.9, 1.232, 2.703), (102.9, 1.397, 3.291), (101.9, 1.311, 3.295), (102.2, 1.362, 3.293), (104.2, 1.2, 3.3), (105.1, 1.281, 3.297), (104.8, 1.234, 3.299), (102.9, 1.391, 1.773), (101.9, 1.308, 1.776), (102.2, 1.358, 1.774), (104.3, 1.197, 1.782), (105.1, 1.277, 1.778), (104.9, 1.23, 1.78), (102.9, 1.394, 2.368), (101.9, 1.308, 2.372), (102.2, 1.359, 2.37), (104.3, 1.197, 2.378), (105.1, 1.278, 2.374), (104.9, 1.231, 2.376), (105.1, 1.278, 1.452), (104.2, 1.195, 1.456), (104.8, 1.229, 1.454), (102.0, 1.31, 1.45), (102.8, 1.39, 1.447), (102.2, 1.357, 1.448), (102.8, 1.387, 0.8508), (101.9, 1.306, 0.8542), (102.2, 1.355, 0.8521), (104.2, 1.192, 0.8599), (105.1, 1.279, 0.8562), (104.8, 1.227, 0.8585), (101.8, 1.193, 3.3), (102.6, 1.157, 3.302), (104.5, 1.44, 3.29), (105.3, 1.404, 3.291), (104.8, 1.234, 3.299), (105.1, 1.281, 3.297), (102.9, 1.397, 3.291), (102.2, 1.362, 3.293), (104.2, 1.2, 3.3), (101.9, 1.311, 3.295), (101.8, 1.194, 3.407), (102.6, 1.157, 3.409), (104.5, 1.44, 3.397), (105.3, 1.404, 3.399), (104.8, 1.234, 3.406), (105.1, 1.281, 3.404), (102.9, 1.397, 3.398), (102.2, 1.362, 3.4), (104.2, 1.201, 3.408), (101.9, 1.311, 3.402), (102.6, 1.149, 0.758), (101.8, 1.185, 0.7562), (105.3, 1.396, 0.7474), (104.5, 1.432, 0.7456), (104.8, 1.227, 0.755), (105.1, 1.278, 0.7527), (104.2, 1.192, 0.7564), (102.8, 1.387, 0.7472), (102.2, 1.354, 0.7486), (101.9, 1.306, 0.7507)], [], [(0, 7, 6), (0, 6, 10), (0, 10, 12), (0, 12, 9), (1, 11, 16), (2, 13, 17), (3, 14, 19), (1, 16, 18), (2, 17, 20), (3, 19, 15), (4, 21, 24), (5, 22, 25), (23, 5, 25), (25, 22, 24), (22, 4, 24), (15, 19, 23), (19, 5, 23), (20, 22, 5), (20, 17, 22), (17, 4, 22), (18, 21, 4), (18, 16, 21), (19, 20, 5), (19, 14, 20), (14, 2, 20), (17, 18, 4), (17, 13, 18), (13, 1, 18), (8, 3, 15), (9, 14, 3), (9, 12, 14), (12, 2, 14), (12, 13, 2), (12, 10, 13), (10, 1, 13), (10, 11, 1), (10, 6, 11), (8, 9, 3), (8, 7, 9), (7, 0, 9), (26, 33, 32), (26, 32, 36), (26, 36, 38), (26, 38, 35), (27, 37, 42), (28, 39, 43), (29, 40, 45), (27, 42, 44), (28, 43, 46), (29, 45, 41), (30, 47, 50), (31, 48, 51), (49, 31, 51), (51, 48, 50), (48, 30, 50), (41, 45, 49), (45, 31, 49), (46, 48, 31), (46, 43, 48), (43, 30, 48), (44, 47, 30), (44, 42, 47), (45, 46, 31), (45, 40, 46), (40, 28, 46), (43, 44, 30), (43, 39, 44), (39, 27, 44), (34, 29, 41), (35, 40, 29), (35, 38, 40), (38, 28, 40), (38, 39, 28), (38, 36, 39), (36, 27, 39), (36, 37, 27), (36, 32, 37), (34, 35, 29), (34, 33, 35), (33, 26, 35), (56, 70, 65, 52), (54, 66, 68, 58), (58, 68, 70, 56), (52, 65, 66, 54), (54, 58, 56, 52), (59, 55, 53, 57), (71, 57, 53, 64), (72, 82, 77, 63), (69, 59, 57, 71), (67, 55, 59, 69), (71, 64, 65, 70), (69, 71, 70, 68), (64, 67, 66, 65), (64, 53, 55, 67), (61, 78, 80, 74), (74, 80, 82, 72), (63, 77, 78, 61), (61, 74, 72, 63), (75, 60, 62, 73), (83, 73, 62, 76), (81, 75, 73, 83), (79, 60, 75, 81), (83, 76, 77, 82), (81, 83, 82, 80), (76, 79, 78, 77), (76, 62, 60, 79), (88, 98, 93, 87), (85, 94, 96, 90), (90, 96, 98, 88), (87, 93, 94, 85), (85, 90, 88, 87), (91, 84, 86, 89), (99, 89, 86, 92), (97, 91, 89, 99), (95, 84, 91, 97), (99, 92, 93, 98), (97, 99, 98, 96), (92, 95, 94, 93), (92, 86, 84, 95), (95, 97, 101, 100), (100, 101, 103, 102), (104, 111, 110), (104, 110, 114), (104, 114, 116), (104, 116, 113), (105, 115, 120), (106, 117, 121), (107, 118, 123), (105, 120, 122), (106, 121, 124), (107, 123, 119), (108, 125, 128), (109, 126, 129), (127, 109, 129), (129, 126, 128), (126, 108, 128), (119, 123, 127), (123, 109, 127), (124, 126, 109), (124, 121, 126), (121, 108, 126), (122, 125, 108), (122, 120, 125), (123, 124, 109), (123, 118, 124), (118, 106, 124), (121, 122, 108), (121, 117, 122), (117, 105, 122), (112, 107, 119), (113, 118, 107), (113, 116, 118), (116, 106, 118), (116, 117, 106), (116, 114, 117), (114, 105, 117), (114, 115, 105), (114, 110, 115), (112, 113, 107), (112, 111, 113), (111, 104, 113), (130, 137, 136), (130, 136, 140), (130, 140, 142), (130, 142, 139), (131, 141, 146), (132, 143, 147), (133, 144, 149), (131, 146, 148), (132, 147, 150), (133, 149, 145), (134, 151, 154), (135, 152, 155), (153, 135, 155), (155, 152, 154), (152, 134, 154), (145, 149, 153), (149, 135, 153), (150, 152, 135), (150, 147, 152), (147, 134, 152), (148, 151, 134), (148, 146, 151), (149, 150, 135), (149, 144, 150), (144, 132, 150), (147, 148, 134), (147, 143, 148), (143, 131, 148), (138, 133, 145), (139, 144, 133), (139, 142, 144), (142, 132, 144), (142, 143, 132), (142, 140, 143), (140, 131, 143), (140, 141, 131), (140, 136, 141), (138, 139, 133), (138, 137, 139), (137, 130, 139), (164, 165, 235, 229), (159, 158, 261, 253), (160, 161, 247, 241), (172, 186, 181, 168), (170, 182, 184, 174), (174, 184, 186, 172), (168, 181, 182, 170), (170, 174, 172, 168), (175, 171, 169, 173), (187, 173, 169, 180), (188, 198, 193, 179), (185, 175, 173, 187), (183, 171, 175, 185), (187, 180, 181, 186), (185, 187, 186, 184), (183, 185, 184, 182), (180, 183, 182, 181), (180, 169, 171, 183), (177, 194, 196, 190), (190, 196, 198, 188), (179, 193, 194, 177), (177, 190, 188, 179), (191, 176, 178, 189), (199, 189, 178, 192), (197, 191, 189, 199), (195, 176, 191, 197), (199, 192, 193, 198), (197, 199, 198, 196), (195, 197, 196, 194), (192, 195, 194, 193), (192, 178, 176, 195), (204, 214, 209, 203), (201, 210, 212, 206), (206, 212, 214, 204), (203, 209, 210, 201), (201, 206, 204, 203), (207, 200, 202, 205), (215, 205, 202, 208), (213, 207, 205, 215), (211, 200, 207, 213), (215, 208, 209, 214), (213, 215, 214, 212), (211, 213, 212, 210), (208, 211, 210, 209), (208, 202, 200, 211), (219, 217, 216, 218), (223, 221, 220, 222), (227, 225, 224, 226), (260, 258, 291, 292), (162, 160, 241, 243), (163, 162, 243, 249), (166, 164, 229, 231), (156, 157, 255, 259), (256, 252, 217, 219), (167, 166, 231, 237), (157, 159, 253, 255), (244, 240, 222, 220), (235, 165, 264, 273), (236, 235, 273, 271), (228, 234, 227, 226), (238, 232, 224, 225), (246, 250, 221, 223), (161, 163, 249, 247), (240, 246, 223, 222), (250, 244, 220, 221), (252, 262, 216, 217), (156, 259, 293, 285), (258, 256, 219, 218), (238, 225, 267, 269), (225, 227, 266, 267), (232, 238, 239, 233), (233, 239, 237, 231), (234, 228, 230, 236), (236, 230, 229, 235), (228, 232, 233, 230), (230, 233, 231, 229), (250, 246, 248, 251), (251, 248, 247, 249), (244, 250, 251, 245), (245, 251, 249, 243), (246, 240, 242, 248), (248, 242, 241, 247), (240, 244, 245, 242), (242, 245, 243, 241), (262, 252, 254, 263), (263, 254, 253, 261), (256, 258, 260, 257), (257, 260, 259, 255), (218, 216, 286, 287), (259, 260, 292, 293), (252, 256, 257, 254), (254, 257, 255, 253), (232, 228, 226, 224), (266, 270, 280, 276), (272, 268, 278, 282), (273, 264, 274, 283), (268, 269, 279, 278), (234, 236, 271, 270), (167, 237, 272, 265), (227, 234, 270, 266), (239, 238, 269, 268), (237, 239, 268, 272), (280, 279, 277, 276), (274, 275, 282, 283), (279, 280, 281, 278), (278, 281, 283, 282), (271, 273, 283, 281), (270, 271, 281, 280), (269, 267, 277, 279), (267, 266, 276, 277), (265, 272, 282, 275), (284, 285, 293, 290), (289, 291, 287, 286), (291, 289, 288, 292), (292, 288, 290, 293), (216, 262, 289, 286), (158, 156, 285, 284), (262, 263, 288, 289), (263, 261, 290, 288), (258, 218, 287, 291), (261, 158, 284, 290)])
me_cube_005.polygons.foreach_set('use_smooth', [1, 1, 1, 1, 1, 1, 1, 1, 1, 1, 1, 1, 1, 1, 1, 1, 1, 1, 1, 1, 1, 1, 1, 1, 1, 1, 1, 1, 1, 1, 1, 1, 1, 1, 1, 1, 1, 1, 1, 1, 1, 1, 1, 1, 1, 1, 1, 1, 1, 1, 1, 1, 1, 1, 1, 1, 1, 1, 1, 1, 1, 1, 1, 1, 1, 1, 1, 1, 1, 1, 1, 1, 1, 1, 1, 1, 1, 1, 1, 1, 0, 0, 0, 0, 0, 0, 0, 0, 0, 0, 0, 0, 0, 0, 0, 0, 0, 0, 0, 0, 0, 0, 0, 0, 0, 0, 0, 0, 0, 0, 0, 0, 0, 0, 0, 0, 0, 0, 0, 0, 0, 1, 1, 1, 1, 1, 1, 1, 1, 1, 1, 1, 1, 1, 1, 1, 1, 1, 1, 1, 1, 1, 1, 1, 1, 1, 1, 1, 1, 1, 1, 1, 1, 1, 1, 1, 1, 1, 1, 1, 1, 1, 1, 1, 1, 1, 1, 1, 1, 1, 1, 1, 1, 1, 1, 1, 1, 1, 1, 1, 1, 1, 1, 1, 1, 1, 1, 1, 1, 1, 1, 1, 1, 1, 1, 1, 1, 1, 1, 1, 1, 0, 0, 0, 0, 0, 0, 0, 0, 0, 0, 0, 0, 0, 0, 0, 0, 0, 0, 0, 0, 0, 0, 0, 0, 0, 0, 0, 0, 0, 0, 0, 0, 0, 0, 0, 0, 0, 0, 0, 0, 0, 0, 0, 0, 0, 0, 0, 0, 0, 0, 0, 0, 0, 0, 0, 0, 0, 0, 0, 0, 0, 0, 0, 0, 0, 0, 0, 0, 0, 0, 0, 0, 0, 0, 0, 0, 0, 0, 0, 0, 0, 0, 0, 0, 0, 0, 0, 0, 0, 0, 0, 0, 0, 0, 0, 0, 0, 0, 0, 0, 0, 0, 0, 0, 0, 0, 0, 0, 0, 0, 0, 0, 0, 0, 0, 0, 0, 0, 0, 0, 0])
me_cube_005.use_remesh_preserve_volume = False
me_cube_005.use_remesh_preserve_attributes = False
me_cube_005.use_mirror_vertex_groups = False
me_cube_005.update()
me_cube_003 = bpy.data.meshes.new('Cube.003')
me_cube_003.from_pydata([(-1.0, -0.7391, -0.9141), (-1.0, -0.7391, 0.9141), (-1.0, 0.7391, -0.9141), (-1.0, 0.7391, 0.9141), (1.0, -1.0, -1.0), (1.0, -1.0, 1.0), (1.0, 1.0, -1.0), (1.0, 1.0, 1.0), (-1.0, 1.0, -1.0), (-1.0, -1.0, -1.0), (-1.0, -1.0, 1.0), (-1.0, 1.0, 1.0), (-0.00716, 0.7391, -0.9141), (-0.00716, -0.7391, -0.9141), (-0.00716, -0.7391, 0.9141), (-0.00716, 0.7391, 0.9141)], [], [(0, 1, 14, 13), (8, 11, 7, 6), (6, 7, 5, 4), (4, 5, 10, 9), (8, 6, 4, 9), (7, 11, 10, 5), (0, 2, 8, 9), (1, 0, 9, 10), (3, 1, 10, 11), (2, 3, 11, 8), (13, 14, 15, 12), (1, 3, 15, 14), (2, 0, 13, 12), (3, 2, 12, 15)])
me_cube_003.use_remesh_preserve_volume = False
me_cube_003.use_remesh_preserve_attributes = False
me_cube_003.use_mirror_vertex_groups = False
me_cube_003.update()
me_cube_004 = bpy.data.meshes.new('Cube.004')
me_cube_004.from_pydata([(-1.0, -0.7391, -0.9141), (-1.0, -0.7391, 0.9141), (-1.0, 0.7391, -0.9141), (-1.0, 0.7391, 0.9141), (1.0, -1.0, -1.0), (1.0, -1.0, 1.0), (1.0, 1.0, -1.0), (1.0, 1.0, 1.0), (-1.0, 1.0, -1.0), (-1.0, -1.0, -1.0), (-1.0, -1.0, 1.0), (-1.0, 1.0, 1.0), (-0.00716, 0.7391, -0.9141), (-0.00716, -0.7391, -0.9141), (-0.00716, -0.7391, 0.9141), (-0.00716, 0.7391, 0.9141)], [], [(0, 1, 14, 13), (8, 11, 7, 6), (6, 7, 5, 4), (4, 5, 10, 9), (8, 6, 4, 9), (7, 11, 10, 5), (0, 2, 8, 9), (1, 0, 9, 10), (3, 1, 10, 11), (2, 3, 11, 8), (13, 14, 15, 12), (1, 3, 15, 14), (2, 0, 13, 12), (3, 2, 12, 15)])
me_cube_004.use_remesh_preserve_volume = False
me_cube_004.use_remesh_preserve_attributes = False
me_cube_004.use_mirror_vertex_groups = False
me_cube_004.update()
me_cube_004_1 = bpy.data.meshes.new('Cube.004')
me_cube_004_1.from_pydata([], [], [])
me_cube_004_1.update()
me_cube_003_1 = bpy.data.meshes.new('Cube.003')
me_cube_003_1.from_pydata([], [], [])
me_cube_003_1.update()
me_cube_001_1 = bpy.data.meshes.new('Cube.001')
me_cube_001_1.from_pydata([], [], [])
me_cube_001_1.update()
me_cube_005_1 = bpy.data.meshes.new('Cube.005')
me_cube_005_1.from_pydata([], [], [])
me_cube_005_1.update()
me_cube_001_2 = bpy.data.meshes.new('Cube.001')
me_cube_001_2.from_pydata([], [], [])
me_cube_001_2.materials.append(None)
me_cube_001_2.update()
me_cylinder = bpy.data.meshes.new('Cylinder')
me_cylinder.from_pydata([], [], [])
me_cylinder.materials.append(None)
me_cylinder.update()
me_cylinder_001 = bpy.data.meshes.new('Cylinder.001')
me_cylinder_001.from_pydata([], [], [])
me_cylinder_001.materials.append(None)
me_cylinder_001.update()
me_cube_002 = bpy.data.meshes.new('Cube.002')
me_cube_002.from_pydata([(1.0, 1.0, -0.3268), (1.0, -1.0, -0.3268), (-0.3019, 1.0, -0.3268), (-0.3019, -1.0, -0.3268), (0.2751, 1.0, -0.3268), (0.2751, -1.0, -0.3268), (-0.3019, 1.0, -0.3268), (-0.3019, -1.0, -0.3268), (0.2751, -1.0, -0.3268), (0.2751, 1.0, -0.3268), (-0.3019, 1.0, -0.08481), (-0.3019, -1.0, -0.08481), (0.2751, -1.0, -0.09806), (0.2619, -1.0, -0.08481), (0.2619, 1.0, -0.08481), (0.2751, 1.0, -0.09806)], [], [(2, 3, 7, 6), (1, 0, 4, 5), (9, 6, 10, 14, 15), (5, 4, 9, 8), (4, 2, 6, 9), (3, 5, 8, 7), (8, 9, 15, 12), (13, 14, 10, 11), (6, 7, 11, 10), (14, 13, 12, 15), (7, 8, 12, 13, 11)])
me_cube_002.materials.append(mat_material)
me_cube_002.use_remesh_preserve_volume = False
me_cube_002.use_remesh_preserve_attributes = False
me_cube_002.use_mirror_vertex_groups = False
me_cube_002.update()
me_cube_001_3 = bpy.data.meshes.new('Cube.001')
me_cube_001_3.from_pydata([(-0.3019, 1.0, -0.3268), (-0.3019, -1.0, -0.3268), (-0.3019, 1.0, 0.8001), (-0.3019, -1.0, 0.8001), (-0.3016, -0.8967, -0.3348), (-0.3016, -0.8967, 0.8168), (-0.3016, -0.8652, -0.3348), (-0.3016, -0.8652, 0.8168), (-0.2744, -0.8967, -0.3348), (-0.2744, -0.8967, 0.8168), (-0.3016, -0.349, -0.3348), (-0.3016, -0.349, 0.8168), (-0.3016, -0.3174, -0.3348), (-0.3016, -0.3174, 0.8168), (-0.3019, 0.3333, -0.3268), (-0.3019, -0.3333, -0.3268), (-0.3019, 0.3333, 0.8001), (-0.3019, -0.3333, 0.8001), (-0.3016, 0.3177, -0.3348), (-0.3016, 0.3177, 0.8168), (-0.3016, 0.3492, -0.3348), (-0.3016, 0.3492, 0.8168), (-0.3016, 0.8714, -0.3348), (-0.3016, 0.8714, 0.8168), (-0.3016, 0.903, -0.3348), (-0.3016, 0.903, 0.8168), (-0.2744, 0.903, -0.3348), (-0.2744, 0.903, 0.8168), (-0.2802, -0.8652, -0.3348), (-0.2744, -0.871, -0.3348), (-0.2761, -0.8669, -0.3348), (-0.2744, -0.871, 0.8168), (-0.2802, -0.8652, 0.8168), (-0.2761, -0.8669, 0.8168), (-0.2744, -0.3432, -0.3348), (-0.2802, -0.349, -0.3348), (-0.2761, -0.3473, -0.3348), (-0.2802, -0.349, 0.8168), (-0.2744, -0.3432, 0.8168), (-0.2761, -0.3473, 0.8168), (-0.2802, -0.3174, -0.3348), (-0.2744, -0.3232, -0.3348), (-0.2761, -0.3191, -0.3348), (-0.2744, -0.3232, 0.8168), (-0.2802, -0.3174, 0.8168), (-0.2761, -0.3191, 0.8168), (-0.2744, 0.3235, -0.3348), (-0.2802, 0.3177, -0.3348), (-0.2761, 0.3194, -0.3348), (-0.2802, 0.3177, 0.8168), (-0.2744, 0.3235, 0.8168), (-0.2761, 0.3194, 0.8168), (-0.2802, 0.3492, -0.3348), (-0.2744, 0.3435, -0.3348), (-0.2761, 0.3476, -0.3348), (-0.2744, 0.3435, 0.8168), (-0.2802, 0.3492, 0.8168), (-0.2761, 0.3476, 0.8168), (-0.2744, 0.8772, -0.3348), (-0.2802, 0.8714, -0.3348), (-0.2761, 0.8731, -0.3348), (-0.2802, 0.8714, 0.8168), (-0.2744, 0.8772, 0.8168), (-0.2761, 0.8731, 0.8168)], [], [(15, 17, 3, 1), (4, 5, 7, 6), (29, 31, 9, 8), (6, 28, 30, 29, 8, 4), (8, 9, 5, 4), (31, 33, 32, 7, 5, 9), (41, 43, 38, 34), (10, 11, 13, 12), (53, 55, 50, 46), (35, 37, 11, 10), (12, 40, 42, 41, 34, 36, 35, 10), (43, 45, 44, 13, 11, 37, 39, 38), (12, 13, 44, 40), (0, 2, 16, 14), (14, 16, 17, 15), (18, 19, 21, 20), (26, 27, 62, 58), (47, 49, 19, 18), (20, 52, 54, 53, 46, 48, 47, 18), (55, 57, 56, 21, 19, 49, 51, 50), (20, 21, 56, 52), (22, 23, 25, 24), (24, 25, 27, 26), (59, 61, 23, 22), (24, 26, 58, 60, 59, 22), (27, 25, 23, 61, 63, 62), (31, 29, 30, 33), (33, 30, 28, 32), (43, 41, 42, 45), (45, 42, 40, 44), (37, 35, 36, 39), (39, 36, 34, 38), (55, 53, 54, 57), (57, 54, 52, 56), (49, 47, 48, 51), (51, 48, 46, 50), (61, 59, 60, 63), (63, 60, 58, 62), (6, 7, 32, 28)])
me_cube_001_3.materials.append(mat_material)
me_cube_001_3.use_remesh_preserve_volume = False
me_cube_001_3.use_remesh_preserve_attributes = False
me_cube_001_3.use_mirror_vertex_groups = False
me_cube_001_3.update()
me_cube = bpy.data.meshes.new('Cube')
me_cube.from_pydata([(1.0, 1.0, -1.0), (1.0, -1.0, -1.0), (-1.0, -1.0, -1.0), (-1.0, 1.0, -1.0), (1.0, 1.0, 1.0), (1.0, -1.0, 1.0), (-1.0, -1.0, 1.0), (-1.0, 1.0, 1.0), (1.082, 1.082, -1.0), (1.082, -1.082, -1.0), (-1.082, 1.082, -1.0), (-1.082, -1.082, -1.0), (1.074, 1.074, 1.0), (1.074, -1.074, 1.0), (-1.074, 1.074, 1.0), (-1.074, -1.074, 1.0), (1.074, 1.074, 1.092), (1.074, -1.074, 1.092), (-1.074, 1.074, 1.092), (-1.074, -1.074, 1.092), (1.082, 1.082, -1.093), (1.082, -1.082, -1.093), (-1.082, 1.082, -1.093), (-1.082, -1.082, -1.093), (1.0, 1.0, -0.3268), (1.0, -1.0, -0.3268), (1.0, 1.0, 0.8001), (1.0, -1.0, 0.8001), (-0.3019, 1.0, -0.3268), (-0.3019, -1.0, -0.3268), (-0.3019, 1.0, 0.8001), (-0.3019, -1.0, 0.8001), (1.0, 0.9044, -0.3268), (1.0, 0.9044, 0.8001), (-0.3019, 0.9044, -0.3268), (-0.3019, 0.9044, 0.8001), (1.0, -0.9016, -0.3268), (1.0, -0.9016, 0.8001), (-0.3019, -0.9016, -0.3268), (-0.3019, -0.9016, 0.8001), (0.953, 1.0, 1.0), (0.953, -1.0, 1.0), (0.953, 1.0, 0.8001), (0.953, -1.0, 0.8001), (1.0, -1.0, 0.8001), (-0.3019, -1.0, 0.8001), (1.0, -0.9016, 0.8001), (-0.3019, -0.9016, 0.8001), (-0.3019, 1.0, 0.9978), (1.0, 1.0, 0.9978), (-0.3019, 0.9044, 0.9978), (1.0, 0.9044, 0.9978), (1.0, -1.0, 0.9978), (-0.3019, -1.0, 0.9978), (1.0, -0.9016, 0.9978), (-0.3019, -0.9016, 0.9978), (1.0, 1.0, 0.7515), (1.0, -1.0, 0.7515), (-0.3019, 1.0, 0.7515), (-0.3019, -1.0, 0.7515), (0.953, 0.8045, 0.9547), (0.953, -0.8062, 0.9547), (0.953, 0.8045, 0.8453), (0.953, -0.8062, 0.8453)], [], [(2, 3, 10, 11), (6, 5, 13, 15), (27, 26, 42, 43), (1, 5, 6, 2), (2, 6, 7, 3), (4, 0, 3, 7), (9, 11, 23, 21), (1, 2, 11, 9), (3, 0, 8, 10), (0, 1, 9, 8), (14, 15, 19, 18), (5, 4, 12, 13), (7, 6, 15, 14), (4, 7, 14, 12), (16, 18, 19, 17), (12, 14, 18, 16), (15, 13, 17, 19), (13, 12, 16, 17), (20, 21, 23, 22), (8, 9, 21, 20), (11, 10, 22, 23), (10, 8, 20, 22), (26, 27, 57, 56), (5, 1, 25, 27), (0, 4, 26, 24), (1, 0, 24, 25), (28, 24, 32, 34), (31, 27, 44, 45), (32, 33, 35, 34), (24, 26, 33, 32), (47, 45, 53, 55), (30, 28, 34, 35), (37, 36, 38, 39), (29, 31, 39, 38), (25, 29, 38, 36), (27, 25, 36, 37), (41, 43, 63, 61), (4, 5, 41, 40), (5, 27, 43, 41), (26, 4, 40, 42), (30, 35, 50, 48), (27, 37, 46, 44), (37, 39, 47, 46), (39, 31, 45, 47), (49, 48, 50, 51), (53, 52, 54, 55), (46, 47, 55, 54), (26, 30, 48, 49), (33, 26, 49, 51), (44, 46, 54, 52), (45, 44, 52, 53), (35, 33, 51, 50), (56, 57, 59, 58), (27, 31, 59, 57), (30, 26, 56, 58), (31, 30, 58, 59), (40, 41, 61, 60), (42, 40, 60, 62), (43, 42, 62, 63)])
me_cube.materials.append(mat_material)
me_cube.use_remesh_preserve_volume = False
me_cube.use_remesh_preserve_attributes = False
me_cube.use_mirror_vertex_groups = False
me_cube.update()

# ---- objects
ob_dobradica4_003 = bpy.data.objects.new('dobradica4.003', me_cube_011)
ob_dobradica3_003 = bpy.data.objects.new('dobradica3.003', me_cube_010)
ob_dobradica3_002 = bpy.data.objects.new('dobradica3.002', me_cube_009)
ob_dobradica7 = bpy.data.objects.new('dobradica7', me_cube_008)
ob_dobradica4_001 = bpy.data.objects.new('dobradica4.001', me_cube_000)
ob_dobradica3_001 = bpy.data.objects.new('dobradica3.001', me_cube_007)
ob_dobradica3 = bpy.data.objects.new('dobradica3', me_cube_001)
ob_dobradica4 = bpy.data.objects.new('dobradica4', me_cube_000_1)
ob_dobradica2 = bpy.data.objects.new('dobradica2', me_cube_006)
ob_dobradica1 = bpy.data.objects.new('dobradica1', me_cube_005)
ob_porta1_proxy_001 = bpy.data.objects.new('porta1_proxy.001', me_cube_003)
ob_porta2_proxy_001 = bpy.data.objects.new('porta2_proxy.001', me_cube_004)
ob_porta2_proxy = bpy.data.objects.new('porta2_proxy', me_cube_004_1)
ob_porta1_proxy = bpy.data.objects.new('porta1_proxy', me_cube_003_1)
ob_dobradica6 = bpy.data.objects.new('dobradica6', me_cube_001_1)
ob_dobradica5 = bpy.data.objects.new('dobradica5', me_cube_005_1)
ob_cilindro = bpy.data.objects.new('cilindro', me_cube_001_2)
ob_gaveta2 = bpy.data.objects.new('gaveta2', me_cylinder)
ob_gaveta1 = bpy.data.objects.new('gaveta1', me_cylinder_001)
ob_estrutura_001 = bpy.data.objects.new('estrutura.001', me_cube_002)
ob_vidro = bpy.data.objects.new('vidro', me_cube_001_3)
ob_estrutura = bpy.data.objects.new('estrutura', me_cube)

# ---- transforms, parenting, visibility, modifiers, constraints
ob_dobradica4_003.location = (0.855, -0.4295, 2.074)
ob_dobradica4_003.rotation_euler = (0.01199, -6.282, 4.817)
ob_dobradica4_003.scale = (0.005723, 0.08545, 0.02256)
ob_dobradica4_003.lineart.crease_threshold = 0.0
ob_dobradica3_003.location = (1.162, -0.4268, 2.074)
ob_dobradica3_003.rotation_euler = (-3.13, -3.142, 1.149)
ob_dobradica3_003.scale = (0.005723, 0.08545, 0.02256)
ob_dobradica3_003.lineart.crease_threshold = 0.0
ob_dobradica3_002.location = (1.162, -0.4268, 0.8416)
ob_dobradica3_002.rotation_euler = (-3.13, -3.142, 1.149)
ob_dobradica3_002.scale = (0.005723, 0.08545, 0.02256)
ob_dobradica3_002.lineart.crease_threshold = 0.0
ob_dobradica7.location = (0.855, -0.4295, 0.8416)
ob_dobradica7.rotation_euler = (0.01199, -6.282, 4.817)
ob_dobradica7.scale = (0.005723, 0.08545, 0.02256)
ob_dobradica7.lineart.crease_threshold = 0.0
ob_dobradica4_001.location = (1.599, 0.847, 0.8416)
ob_dobradica4_001.rotation_euler = (0.01199, -6.282, 2.71)
ob_dobradica4_001.scale = (0.005723, 0.08545, 0.02256)
ob_dobradica4_001.lineart.crease_threshold = 0.0
ob_dobradica3_001.location = (1.444, 0.5819, 0.8416)
ob_dobradica3_001.rotation_euler = (-3.13, -3.142, -0.9575)
ob_dobradica3_001.scale = (0.005723, 0.08545, 0.02256)
ob_dobradica3_001.lineart.crease_threshold = 0.0
ob_dobradica3.location = (1.444, 0.5819, 2.074)
ob_dobradica3.rotation_euler = (-3.13, -3.142, -0.9575)
ob_dobradica3.scale = (0.005723, 0.08545, 0.02256)
ob_dobradica3.lineart.crease_threshold = 0.0
ob_dobradica4.location = (1.599, 0.847, 2.074)
ob_dobradica4.rotation_euler = (0.01199, -6.282, 2.71)
ob_dobradica4.scale = (0.005723, 0.08545, 0.02256)
ob_dobradica4.lineart.crease_threshold = 0.0
ob_dobradica2.location = (0.9437, 0.9126, 0.9355)
ob_dobradica2.rotation_euler = (0.01199, -3.141, 4.298)
ob_dobradica2.scale = (0.005723, 0.08545, 0.02256)
ob_dobradica2.lineart.crease_threshold = 0.0
ob_dobradica1.location = (0.9437, 0.9126, 2.17)
ob_dobradica1.rotation_euler = (0.01199, -3.141, 4.298)
ob_dobradica1.scale = (0.005723, 0.08545, 0.02256)
ob_dobradica1.lineart.crease_threshold = 0.0
ob_porta1_proxy_001.location = (1.152, 1.201, 1.51)
ob_porta1_proxy_001.rotation_euler = (0.0, -0.0, 5.879)
ob_porta1_proxy_001.scale = (0.03464, 0.2366, 0.7116)
ob_porta1_proxy_001.lineart.crease_threshold = 0.0
ob_porta2_proxy_001.location = (1.381, 1.187, 1.51)
ob_porta2_proxy_001.rotation_euler = (0.0, -0.0, 3.37)
ob_porta2_proxy_001.scale = (0.03464, 0.2366, 0.7116)
ob_porta2_proxy_001.lineart.crease_threshold = 0.0
ob_porta2_proxy.location = (1.185, -1.207, 1.485)
ob_porta2_proxy.rotation_euler = (0.0, -0.0, 0.5548)
ob_porta2_proxy.scale = (0.03464, 0.2366, 0.7116)
ob_porta2_proxy.lineart.crease_threshold = 0.0
ob_porta1_proxy.location = (1.406, -1.147, 1.485)
ob_porta1_proxy.rotation_euler = (0.0, -0.0, 3.064)
ob_porta1_proxy.scale = (0.03464, 0.2366, 0.7116)
ob_porta1_proxy.lineart.crease_threshold = 0.0
ob_dobradica6.location = (1.51, -0.8073, 2.145)
ob_dobradica6.rotation_euler = (0.01199, -3.141, 1.483)
ob_dobradica6.scale = (0.005723, 0.08545, 0.02256)
ob_dobradica6.lineart.crease_threshold = 0.0
ob_dobradica5.location = (1.51, -0.8073, 0.9103)
ob_dobradica5.rotation_euler = (0.01199, -3.141, 1.483)
ob_dobradica5.scale = (0.005723, 0.08545, 0.02256)
ob_dobradica5.lineart.crease_threshold = 0.0
ob_cilindro.location = (0.2687, -0.000822, 2.28)
ob_cilindro.scale = (0.704, 1.036, 0.1317)
ob_cilindro.lineart.crease_threshold = 0.0
ob_gaveta2.location = (1.052, 0.5013, 0.2552)
ob_gaveta2.rotation_euler = (1.571, -0.0, 0.0)
ob_gaveta2.scale = (0.9442, 0.9442, 0.3481)
ob_gaveta2.lineart.crease_threshold = 0.0
ob_gaveta1.location = (1.052, -0.5031, 0.2552)
ob_gaveta1.rotation_euler = (1.571, -0.0, 0.0)
ob_gaveta1.scale = (0.9442, 0.9442, 0.3481)
ob_gaveta1.lineart.crease_threshold = 0.0
ob_estrutura_001.location = (0.0, 0.0, 1.252)
ob_estrutura_001.scale = (1.0, 1.0, 1.138)
ob_estrutura_001.lock_rotations_4d = False
ob_estrutura_001.empty_display_type = 'ARROWS'
ob_estrutura_001.lineart.crease_threshold = 0.0
ob_vidro.location = (0.0, 0.0, 1.252)
ob_vidro.scale = (1.0, 1.0, 1.138)
ob_vidro.lock_rotations_4d = False
ob_vidro.empty_display_type = 'ARROWS'
ob_vidro.lineart.crease_threshold = 0.0
ob_estrutura.location = (0.0, 0.0, 1.252)
ob_estrutura.scale = (1.0, 1.0, 1.138)
ob_estrutura.lock_rotations_4d = False
ob_estrutura.empty_display_type = 'ARROWS'
ob_estrutura.lineart.crease_threshold = 0.0

# ---- collection membership
col_collection_1.objects.link(ob_dobradica4_003)
col_collection_1.objects.link(ob_dobradica3_003)
col_collection_1.objects.link(ob_dobradica3_002)
col_collection_1.objects.link(ob_dobradica7)
col_collection_1.objects.link(ob_dobradica4_001)
col_collection_1.objects.link(ob_dobradica3_001)
col_collection_1.objects.link(ob_dobradica3)
col_collection_1.objects.link(ob_dobradica4)
col_collection_1.objects.link(ob_dobradica2)
col_collection_1.objects.link(ob_dobradica1)
col_collection_1.objects.link(ob_porta1_proxy_001)
col_collection_1.objects.link(ob_porta2_proxy_001)
col_collection_1.objects.link(ob_porta2_proxy)
col_collection_1.objects.link(ob_porta1_proxy)
col_collection_1.objects.link(ob_dobradica6)
col_collection_1.objects.link(ob_dobradica5)
col_collection_1.objects.link(ob_cilindro)
col_collection_1.objects.link(ob_gaveta2)
col_collection_1.objects.link(ob_gaveta1)
col_collection_1.objects.link(ob_estrutura_001)
col_collection_1.objects.link(ob_vidro)
col_collection_1.objects.link(ob_estrutura)

# ---- scene / render settings (as saved in the file)
scene.frame_start = 1; scene.frame_end = 250; scene.frame_set(1)
scene.render.engine = 'BLENDER_EEVEE_NEXT'
scene.render.resolution_percentage = 50
scene.render.dither_intensity = 0.0
scene.cycles.use_denoising = False
scene.cycles.samples = 128
scene.cycles.sampling_pattern = 'TABULATED_SOBOL'
scene.cycles.light_sampling_threshold = 0.0
scene.cycles.use_adaptive_sampling = False
scene.cycles.use_light_tree = False
scene.cycles.blur_glossy = 0.0
scene.cycles.sample_clamp_indirect = 0.0
scene.view_settings.view_transform = 'Standard'
bpy.context.view_layer.update()

# ---- added for rendering (the .blend has no active camera and no usable light): camera, sun
cam_auto = bpy.data.cameras.new('AutoCamera')
cam_auto.lens = 50.0
cam_auto.sensor_width = 36.0
cam_auto.clip_end = 1000.0
ob_auto_camera = bpy.data.objects.new('AutoCamera', cam_auto)
scene.collection.objects.link(ob_auto_camera)
ob_auto_camera.location = (4.45356, -4.90007, 4.60812)
ob_auto_camera.rotation_euler = (1.09748, -7.21219e-08, 0.694738)
scene.camera = ob_auto_camera
light_auto_sun = bpy.data.lights.new('AutoSun', 'SUN')
light_auto_sun.energy = 3.0
light_auto_sun.angle = 0.0523599
ob_auto_sun = bpy.data.objects.new('AutoSun', light_auto_sun)
scene.collection.objects.link(ob_auto_sun)
ob_auto_sun.rotation_euler = (0.872665, 0.174533, 0.523599)
bpy.context.view_layer.update()
